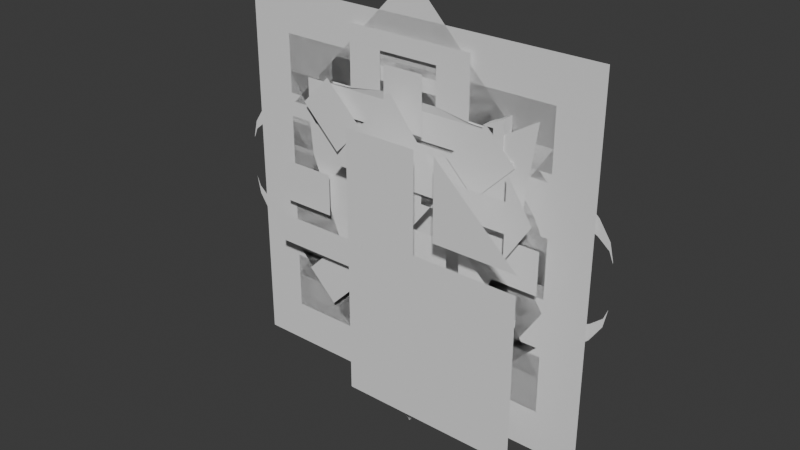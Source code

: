 # Source: icons.blend  (saved by Blender 4.1.24; exported with 4.5.12 LTS)
import bpy
from mathutils import Matrix  # noqa: F401  (used for matrix-valued properties, if any)

bpy.ops.wm.read_factory_settings(use_empty=True)
scene = bpy.context.scene
scene.name = 'Scene'

# ---- collections
col_collection = bpy.data.collections.new('Collection'); scene.collection.children.link(col_collection)

# ---- world
world_world = bpy.data.worlds.new('World'); scene.world = world_world
world_world.use_nodes = True; world_world.node_tree.nodes.clear()
_N = world_world.node_tree.nodes; _L = world_world.node_tree.links
n0 = _N.new('ShaderNodeOutputWorld'); n0.name = 'World Output'; n0.location = (300, 300)
n1 = _N.new('ShaderNodeBackground'); n1.name = 'Background'; n1.location = (10, 300)
n1.inputs[0].default_value = (0.05088, 0.05088, 0.05088, 1.0)
_L.new(n1.outputs[0], n0.inputs[0])
n0.is_active_output = True
world_world.color = (0.05088, 0.05088, 0.05088)
world_world.use_sun_shadow = False
world_world.sun_shadow_jitter_overblur = 0.0

# ---- meshes
me_plane = bpy.data.meshes.new('Plane')
me_plane.from_pydata([(-0.5, -0.5, 0.0), (0.5, -0.5, 0.0), (-0.5, 0.5, 0.0), (0.5, 0.5, 0.0)], [], [(0, 1, 3, 2)])
_uv = me_plane.uv_layers.new(name='UVMap')
_uv.uv.foreach_set('vector', [0.0, 0.0, 1.0, 0.0, 1.0, 1.0, 0.0, 1.0])
me_plane.update()
me_plane_001 = bpy.data.meshes.new('Plane.001')
me_plane_001.from_pydata([(-0.375, -0.5, 0.0), (0.375, 0.0, 0.0), (-0.375, 0.5, 0.0), (0.375, 0.0, 0.0)], [], [(0, 1, 3, 2)])
_uv = me_plane_001.uv_layers.new(name='UVMap')
_uv.uv.foreach_set('vector', [0.0, 0.0, 1.0, 0.0, 1.0, 1.0, 0.0, 1.0])
me_plane_001.update()
me_plane_002 = bpy.data.meshes.new('Plane.002')
me_plane_002.from_pydata([(-0.5, -0.5, 0.0), (0.5, -0.5, 0.0), (-0.5, 0.5, 0.0), (0.5, 0.5, 0.0)], [], [(0, 1, 3, 2)])
_uv = me_plane_002.uv_layers.new(name='UVMap')
_uv.uv.foreach_set('vector', [0.0, 0.0, 1.0, 0.0, 1.0, 1.0, 0.0, 1.0])
me_plane_002.update()
me_plane_003 = bpy.data.meshes.new('Plane.003')
me_plane_003.from_pydata([(-0.5, -0.5, 0.0), (0.5, -0.5, 0.0), (-0.5, 0.5, 0.0), (0.5, 0.5, 0.0), (-0.2594, -0.5, 0.0), (0.2594, -0.5, 0.0), (0.2594, 0.5, 0.0), (-0.2594, 0.5, 0.0)], [], [(5, 1, 3, 6), (0, 4, 7, 2)])
_uv = me_plane_003.uv_layers.new(name='UVMap')
_uv.uv.foreach_set('vector', [0.6667, 0.0, 1.0, 0.0, 1.0, 1.0, 0.6667, 1.0, 0.0, 0.0, 0.3333, 0.0, 0.3333, 1.0, 0.0, 1.0])
me_plane_003.update()
me_plane_005 = bpy.data.meshes.new('Plane.005')
me_plane_005.from_pydata([(-0.375, -0.5, 0.0), (0.375, 0.0, 0.0), (-0.375, 0.5, 0.0), (0.375, 0.0, 0.0), (0.2115, -0.5, 0.0), (0.3739, -0.5, 0.0), (0.2115, 0.5, 0.0), (0.3739, 0.5, 0.0)], [], [(0, 1, 3, 2), (4, 5, 7, 6)])
_uv = me_plane_005.uv_layers.new(name='UVMap')
_uv.uv.foreach_set('vector', [0.0, 0.0, 1.0, 0.0, 1.0, 1.0, 0.0, 1.0, 0.0, 0.0, 1.0, 0.0, 1.0, 1.0, 0.0, 1.0])
me_plane_005.update()
me_plane_006 = bpy.data.meshes.new('Plane.006')
me_plane_006.from_pydata([(0.375, 0.5, 0.0), (-0.375, 0.0, 0.0), (0.375, -0.5, 0.0), (-0.375, 0.0, 0.0), (-0.2115, 0.5, 0.0), (-0.3739, 0.5, 0.0), (-0.2115, -0.5, 0.0), (-0.3739, -0.5, 0.0)], [], [(0, 1, 3, 2), (4, 5, 7, 6)])
_uv = me_plane_006.uv_layers.new(name='UVMap')
_uv.uv.foreach_set('vector', [0.0, 0.0, 1.0, 0.0, 1.0, 1.0, 0.0, 1.0, 0.0, 0.0, 1.0, 0.0, 1.0, 1.0, 0.0, 1.0])
me_plane_006.update()
me_plane_007 = bpy.data.meshes.new('Plane.007')
me_plane_007.from_pydata([(-0.5, 0.2019, 0.0), (-0.5, -0.2019, 0.0), (-0.011, -0.375, 0.0), (-0.011, 0.375, 0.0), (-0.2069, -0.2019, 0.0), (-0.2069, 0.2019, 0.0), (0.1466, -0.375, 0.0), (0.1466, 0.375, 0.0), (0.1466, -0.2019, 0.0), (0.1466, 0.2019, 0.0), (0.04717, 0.375, 0.0), (0.04717, -0.2019, 0.0), (0.04717, 0.2019, 0.0), (0.04717, -0.375, 0.0), (0.2252, 0.1881, 0.0), (0.2605, 0.1853, 0.0), (0.2919, 0.1773, 0.0), (0.3197, 0.1649, 0.0), (0.3437, 0.1487, 0.0), (0.3642, 0.1291, 0.0), (0.381, 0.1068, 0.0), (0.3941, 0.08213, 0.0), (0.4036, 0.05575, 0.0), (0.4093, 0.02818, 0.0), (0.4112, -4.38e-08, 0.0), (0.4093, -0.02818, 0.0), (0.4036, -0.05575, 0.0), (0.3941, -0.08213, 0.0), (0.381, -0.1068, 0.0), (0.3642, -0.1291, 0.0), (0.3437, -0.1487, 0.0), (0.3197, -0.1649, 0.0), (0.2919, -0.1773, 0.0), (0.2605, -0.1853, 0.0), (0.2252, -0.1881, 0.0), (0.2246, 0.1458, 0.0), (0.2519, 0.1437, 0.0), (0.2764, 0.1377, 0.0), (0.298, 0.1281, 0.0), (0.3167, 0.1155, 0.0), (0.3325, 0.1003, 0.0), (0.3455, 0.08284, 0.0), (0.3555, 0.06366, 0.0), (0.3627, 0.04317, 0.0), (0.367, 0.0218, 0.0), (0.3685, -3.388e-08, 0.0), (0.367, -0.0218, 0.0), (0.3627, -0.04317, 0.0), (0.3555, -0.06366, 0.0), (0.3455, -0.08284, 0.0), (0.3325, -0.1003, 0.0), (0.3167, -0.1155, 0.0), (0.298, -0.1281, 0.0), (0.2764, -0.1377, 0.0), (0.2519, -0.1437, 0.0), (0.2246, -0.1458, 0.0), (0.2252, 0.2721, 0.0), (0.2762, 0.2681, 0.0), (0.3217, 0.2565, 0.0), (0.3619, 0.2386, 0.0), (0.3967, 0.2151, 0.0), (0.4263, 0.1868, 0.0), (0.4506, 0.1545, 0.0), (0.4696, 0.1188, 0.0), (0.4833, 0.08066, 0.0), (0.4916, 0.04077, 0.0), (0.4943, -6.337e-08, 0.0), (0.4916, -0.04077, 0.0), (0.4833, -0.08066, 0.0), (0.4696, -0.1188, 0.0), (0.4506, -0.1545, 0.0), (0.4263, -0.1868, 0.0), (0.3967, -0.2151, 0.0), (0.3619, -0.2386, 0.0), (0.3217, -0.2565, 0.0), (0.2762, -0.2681, 0.0), (0.2252, -0.2721, 0.0), (0.2252, 0.2269, 0.0), (0.2678, 0.2236, 0.0), (0.3058, 0.2142, 0.0), (0.3394, 0.1993, 0.0), (0.3685, 0.1797, 0.0), (0.3931, 0.156, 0.0), (0.4132, 0.1289, 0.0), (0.4289, 0.09903, 0.0), (0.4401, 0.06715, 0.0), (0.4468, 0.03392, 0.0), (0.449, -5.271e-08, 0.0), (0.4468, -0.03392, 0.0), (0.4401, -0.06715, 0.0), (0.4289, -0.09903, 0.0), (0.4132, -0.1289, 0.0), (0.3931, -0.156, 0.0), (0.3685, -0.1797, 0.0), (0.3394, -0.1993, 0.0), (0.3058, -0.2142, 0.0), (0.2678, -0.2236, 0.0), (0.2252, -0.2269, 0.0)], [], [(1, 4, 5, 0), (11, 8, 9, 12), (13, 6, 8, 11), (12, 9, 7, 10), (5, 12, 10, 3), (2, 13, 11, 4), (4, 11, 12, 5), (15, 16, 17, 18, 19, 20, 21, 22, 23, 24, 25, 26, 27, 28, 29, 30, 31, 32, 33, 34, 55, 54, 53, 52, 51, 50, 49, 48, 47, 46, 45, 44, 43, 42, 41, 40, 39, 38, 37, 36, 35, 14), (57, 58, 59, 60, 61, 62, 63, 64, 65, 66, 67, 68, 69, 70, 71, 72, 73, 74, 75, 76, 97, 96, 95, 94, 93, 92, 91, 90, 89, 88, 87, 86, 85, 84, 83, 82, 81, 80, 79, 78, 77, 56)])
_uv = me_plane_007.uv_layers.new(name='UVMap')
_uv.uv.foreach_set('vector', [0.0, 0.3333, 0.5, 0.3333, 0.5, 0.6667, 0.0, 0.6667, 0.6797, 0.3333, 0.75, 0.3333, 0.75, 0.6667, 0.6797, 0.6667, 0.6797, 0.0, 0.75, 0.0, 0.75, 0.3333, 0.6797, 0.3333, 0.6797, 0.6667, 0.75, 0.6667, 0.75, 1.0, 0.6797, 1.0, 0.5, 0.6667, 0.6797, 0.6667, 0.6797, 1.0, 0.5, 1.0, 0.5, 0.0, 0.6797, 0.0, 0.6797, 0.3333, 0.5, 0.3333, 0.5, 0.3333, 0.6797, 0.3333, 0.6797, 0.6667, 0.5, 0.6667, 0.0, 0.0, 0.0, 0.0, 0.0, 0.0, 0.0, 0.0, 0.0, 0.0, 0.0, 0.0, 0.0, 0.0, 0.0, 0.0, 0.0, 0.0, 0.0, 0.0, 0.0, 0.0, 0.0, 0.0, 0.0, 0.0, 0.0, 0.0, 0.0, 0.0, 0.0, 0.0, 0.0, 0.0, 0.0, 0.0, 0.0, 0.0, 0.0, 0.0, 0.0, 0.0, 0.0, 0.0, 0.0, 0.0, 0.0, 0.0, 0.0, 0.0, 0.0, 0.0, 0.0, 0.0, 0.0, 0.0, 0.0, 0.0, 0.0, 0.0, 0.0, 0.0, 0.0, 0.0, 0.0, 0.0, 0.0, 0.0, 0.0, 0.0, 0.0, 0.0, 0.0, 0.0, 0.0, 0.0, 0.0, 0.0, 0.0, 0.0, 0.0, 0.0, 0.0, 0.0, 0.0, 0.0, 0.0, 0.0, 0.0, 0.0, 0.0, 0.0, 0.0, 0.0, 0.0, 0.0, 0.0, 0.0, 0.0, 0.0, 0.0, 0.0, 0.0, 0.0, 0.0, 0.0, 0.0, 0.0, 0.0, 0.0, 0.0, 0.0, 0.0, 0.0, 0.0, 0.0, 0.0, 0.0, 0.0, 0.0, 0.0, 0.0, 0.0, 0.0, 0.0, 0.0, 0.0, 0.0, 0.0, 0.0, 0.0, 0.0, 0.0, 0.0, 0.0, 0.0, 0.0, 0.0, 0.0, 0.0, 0.0, 0.0, 0.0, 0.0, 0.0, 0.0, 0.0, 0.0, 0.0, 0.0, 0.0, 0.0, 0.0, 0.0, 0.0, 0.0, 0.0, 0.0, 0.0, 0.0, 0.0, 0.0, 0.0, 0.0, 0.0, 0.0, 0.0, 0.0])
me_plane_007.update()
me_plane_009 = bpy.data.meshes.new('Plane.009')
me_plane_009.from_pydata([(-0.5, 0.1186, 0.0), (-0.1107, 0.1186, 0.0), (-0.5, 0.2193, 0.0), (-0.1107, 0.2193, 0.0), (-0.1646, 0.1499, 0.0), (0.1107, -0.2017, 0.0), (-0.1088, 0.2211, 0.0), (0.1665, -0.1305, 0.0), (0.1082, -0.1999, 0.0), (0.4975, -0.1496, 0.0), (0.1082, -0.09919, 0.0), (0.4975, -0.1496, 0.0), (0.4075, -0.1999, 0.0), (0.4075, -0.09919, 0.0), (0.4077, -0.01152, 0.0), (0.4077, -0.2876, 0.0), (-0.5, -0.1002, 0.08256), (-0.1107, -0.1002, 0.08256), (-0.5, -0.2009, 0.08256), (-0.1107, -0.2009, 0.08256), (-0.1646, -0.1315, 0.08256), (0.1107, 0.2201, 0.08256), (-0.1088, -0.2027, 0.08256), (0.1665, 0.1489, 0.08256), (0.1082, 0.2183, 0.08256), (0.4975, 0.1679, 0.08256), (0.1082, 0.1176, 0.08256), (0.4975, 0.1679, 0.08256), (0.4075, 0.2183, 0.08256), (0.4075, 0.1176, 0.08256), (0.4077, 0.02991, 0.08256), (0.4077, 0.306, 0.08256)], [], [(0, 1, 3, 2), (4, 5, 7, 6), (15, 9, 11, 14), (8, 12, 13, 10), (12, 15, 14, 13), (16, 17, 19, 18), (20, 21, 23, 22), (31, 25, 27, 30), (24, 28, 29, 26), (28, 31, 30, 29)])
_uv = me_plane_009.uv_layers.new(name='UVMap')
_uv.uv.foreach_set('vector', [0.0, 0.0, 1.0, 0.0, 1.0, 1.0, 0.0, 1.0, 0.0, 0.0, 1.0, 0.0, 1.0, 1.0, 0.0, 1.0, 0.7833, 0.0, 1.0, 0.0, 1.0, 1.0, 0.7833, 1.0, 0.0, 0.0, 0.7689, 0.0, 0.7689, 1.0, 0.0, 1.0, 0.7689, 0.0, 0.7833, 0.0, 0.7833, 1.0, 0.7689, 1.0, 0.0, 0.0, 1.0, 0.0, 1.0, 1.0, 0.0, 1.0, 0.0, 0.0, 1.0, 0.0, 1.0, 1.0, 0.0, 1.0, 0.7833, 0.0, 1.0, 0.0, 1.0, 1.0, 0.7833, 1.0, 0.0, 0.0, 0.7689, 0.0, 0.7689, 1.0, 0.0, 1.0, 0.7689, 0.0, 0.7833, 0.0, 0.7833, 1.0, 0.7689, 1.0])
me_plane_009.update()
me_plane_004 = bpy.data.meshes.new('Plane.004')
me_plane_004.from_pydata([(0.0, 0.5, 0.0), (0.0, 0.5, 0.0), (-0.2761, -0.5, 0.0), (0.2761, -0.5, 0.0), (0.0, 0.5, 0.0), (0.0, 0.5, 0.0), (-0.5, 0.0, 0.0), (0.5, 0.0, 0.0), (-0.2761, 0.0, 0.0), (0.2761, 0.0, 0.0), (-0.1213, -0.5, 0.0), (0.1213, -0.5, 0.0), (0.0, 0.5, 0.0), (0.0, 0.5, 0.0), (0.1213, 0.0, 0.0), (-0.1213, 0.0, 0.0), (-0.2761, -0.1658, 0.0), (0.2761, -0.1658, 0.0), (-0.1213, -0.1658, 0.0), (0.1213, -0.1658, 0.0)], [], [(9, 7, 1, 4), (6, 8, 5, 0), (14, 9, 4, 12), (19, 17, 9, 14), (16, 18, 15, 8), (18, 19, 14, 15), (8, 15, 13, 5), (15, 14, 12, 13), (2, 10, 18, 16), (11, 3, 17, 19)])
_uv = me_plane_004.uv_layers.new(name='UVMap')
_uv.uv.foreach_set('vector', [0.6667, 0.5, 1.0, 0.5, 1.0, 1.0, 0.6667, 1.0, 0.0, 0.5, 0.3333, 0.5, 0.3333, 1.0, 0.0, 1.0, 0.5556, 0.5, 0.6667, 0.5, 0.6667, 1.0, 0.4966, 1.0, 0.5556, 0.3342, 0.6667, 0.3342, 0.6667, 0.5, 0.5556, 0.5, 0.3333, 0.3342, 0.4444, 0.3342, 0.4444, 0.5, 0.3333, 0.5, 0.4444, 0.3342, 0.5556, 0.3342, 0.5556, 0.5, 0.4444, 0.5, 0.3333, 0.5, 0.4444, 0.5, 0.3923, 1.0, 0.3333, 1.0, 0.4444, 0.5, 0.5556, 0.5, 0.4966, 1.0, 0.3923, 1.0, 0.3333, 0.0, 0.4444, 0.0, 0.4444, 0.3342, 0.3333, 0.3342, 0.5556, 0.0, 0.6667, 0.0, 0.6667, 0.3342, 0.5556, 0.3342])
me_plane_004.update()
me_plane_008 = bpy.data.meshes.new('Plane.008')
me_plane_008.from_pydata([(-0.5, -0.5, 0.0), (0.5, -0.5, 0.0), (-0.5, 0.5, 0.0), (0.5, 0.5, 0.0), (-0.5, 0.3, 0.0), (-0.5, 0.1, 0.0), (-0.5, -0.1, 0.0), (-0.5, -0.3, 0.0), (0.5, -0.3, 0.0), (0.5, -0.1, 0.0), (0.5, 0.1, 0.0), (0.5, 0.3, 0.0)], [], [(4, 11, 3, 2), (0, 1, 8, 7), (6, 9, 10, 5)])
_uv = me_plane_008.uv_layers.new(name='UVMap')
_uv.uv.foreach_set('vector', [0.0, 0.8, 1.0, 0.8, 1.0, 1.0, 0.0, 1.0, 0.0, 0.0, 1.0, 0.0, 1.0, 0.2, 0.0, 0.2, 0.0, 0.4, 1.0, 0.4, 1.0, 0.6, 0.0, 0.6])
me_plane_008.update()
me_plane_010 = bpy.data.meshes.new('Plane.010')
me_plane_010.from_pydata([(-0.2519, -0.2333, -1.166e-08), (0.2519, -0.2333, -1.166e-08), (-0.2519, 0.5, 0.0), (0.2519, 0.5, 0.0), (-0.2405, 0.4061, -1.046e-08), (-0.2405, -0.1393, -1.195e-09), (0.2405, -0.1393, -1.195e-09), (0.2405, 0.4061, -1.046e-08), (-0.1696, 0.3931, -1.475e-08), (-0.1696, -0.1264, 3.095e-09), (0.1696, -0.1264, 3.095e-09), (0.1696, 0.3931, -1.475e-08), (-0.05668, -0.2406, -1.134e-08), (0.05668, -0.2406, -1.134e-08), (-0.0295, -0.4897, -4.504e-10), (0.0295, -0.4897, -4.504e-10), (0.0, -0.4977, -1.025e-10), (0.0, -0.4977, -1.025e-10)], [], [(4, 7, 3, 2), (0, 1, 6, 5), (8, 11, 7, 4), (5, 6, 10, 9), (9, 10, 11, 8), (1, 0, 12, 13), (13, 12, 14, 15), (15, 14, 16, 17)])
_uv = me_plane_010.uv_layers.new(name='UVMap')
_uv.uv.foreach_set('vector', [0.0, 0.6667, 1.0, 0.6667, 1.0, 1.0, 0.0, 1.0, 0.0, 0.0, 1.0, 0.0, 1.0, 0.3333, 0.0, 0.3333, 0.0, 0.5556, 1.0, 0.5556, 1.0, 0.6667, 0.0, 0.6667, 0.0, 0.3333, 1.0, 0.3333, 1.0, 0.4444, 0.0, 0.4444, 0.0, 0.4444, 1.0, 0.4444, 1.0, 0.5556, 0.0, 0.5556, 1.0, 0.0, 0.0, 0.0, 0.0, 0.0, 1.0, 0.0, 1.0, 0.0, 0.0, 0.0, 0.0, 0.0, 1.0, 0.0, 1.0, 0.0, 0.0, 0.0, 0.0, 0.0, 1.0, 0.0])
me_plane_010.update()
me_plane_011 = bpy.data.meshes.new('Plane.011')
me_plane_011.from_pydata([(-0.3928, -0.3143, -8.116e-09), (-0.3143, -0.3928, -4.686e-09), (0.3143, 0.3928, 4.686e-09), (0.3928, 0.3143, 8.116e-09), (-0.3143, 0.3928, -3.903e-08), (-0.3928, 0.3143, -3.559e-08), (0.3928, -0.3143, 3.559e-08), (0.3143, -0.3928, 3.903e-08)], [], [(0, 1, 3, 2), (4, 5, 7, 6)])
_uv = me_plane_011.uv_layers.new(name='UVMap')
_uv.uv.foreach_set('vector', [0.0, 0.0, 1.0, 0.0, 1.0, 1.0, 0.0, 1.0, 0.0, 0.0, 1.0, 0.0, 1.0, 1.0, 0.0, 1.0])
me_plane_011.update()
me_plane_012 = bpy.data.meshes.new('Plane.012')
me_plane_012.from_pydata([(-0.4138, -0.06965, -1.881e-08), (0.4138, -0.06965, -1.881e-08), (-0.4138, 0.06965, 1.881e-08), (0.4138, 0.06965, 1.881e-08)], [], [(0, 1, 3, 2)])
_uv = me_plane_012.uv_layers.new(name='UVMap')
_uv.uv.foreach_set('vector', [0.0, 0.0, 1.0, 0.0, 1.0, 1.0, 0.0, 1.0])
me_plane_012.update()
me_cube_002 = bpy.data.meshes.new('Cube.002')
me_cube_002.from_pydata([(-1.0, -1.0, -0.6561), (-1.0, -1.0, -0.3754), (-1.0, 1.0, -0.6561), (-1.0, 1.0, -0.3754), (1.0, -1.0, -0.6561), (1.0, -1.0, -0.3754), (1.0, 1.0, -0.6561), (1.0, 1.0, -0.3754), (0.3333, 1.0, -0.6561), (-0.3333, 1.0, -0.6561), (-0.3333, 1.0, -0.3754), (0.3333, 1.0, -0.3754), (-0.3333, -1.0, -0.6561), (0.3333, -1.0, -0.6561), (0.3333, -1.0, -0.3754), (-0.3333, -1.0, -0.3754), (-0.3333, 1.0, 1.598), (0.3333, 1.0, 1.942), (0.3333, -1.0, 1.942), (-0.3333, -1.0, 1.598), (-0.3333, -1.0, 1.255), (-0.3333, 1.0, 1.255), (0.3333, -1.0, 1.255), (0.3333, 1.0, 1.255), (-1.049, 1.0, 1.248), (-1.049, -1.0, 1.248), (-1.049, -1.0, 1.248), (-1.049, 1.0, 1.248)], [], [(0, 1, 3, 2), (8, 11, 7, 6), (6, 7, 5, 4), (12, 15, 1, 0), (8, 6, 4, 13), (10, 3, 1, 15), (7, 11, 14, 5), (20, 19, 25, 26), (2, 9, 12, 0), (9, 8, 13, 12), (4, 5, 14, 13), (13, 14, 15, 12), (2, 3, 10, 9), (9, 10, 11, 8), (17, 16, 19, 18), (20, 22, 18, 19), (23, 21, 16, 17), (22, 23, 17, 18), (14, 11, 23, 22), (11, 10, 21, 23), (15, 14, 22, 20), (10, 15, 20, 21), (27, 26, 25, 24), (21, 20, 26, 27), (16, 21, 27, 24), (19, 16, 24, 25)])
_uv = me_cube_002.uv_layers.new(name='UVMap')
_uv.uv.foreach_set('vector', [0.375, 0.0, 0.625, 0.0, 0.625, 0.25, 0.375, 0.25, 0.375, 0.4167, 0.625, 0.4167, 0.625, 0.5, 0.375, 0.5, 0.375, 0.5, 0.625, 0.5, 0.625, 0.75, 0.375, 0.75, 0.375, 0.9167, 0.625, 0.9167, 0.625, 1.0, 0.375, 1.0, 0.2917, 0.5, 0.375, 0.5, 0.375, 0.75, 0.2917, 0.75, 0.7917, 0.5, 0.875, 0.5, 0.875, 0.75, 0.7917, 0.75, 0.625, 0.5, 0.7083, 0.5, 0.7083, 0.75, 0.625, 0.75, 0.625, 0.9167, 0.625, 0.9167, 0.625, 0.9167, 0.625, 0.9167, 0.125, 0.5, 0.2083, 0.5, 0.2083, 0.75, 0.125, 0.75, 0.2083, 0.5, 0.2917, 0.5, 0.2917, 0.75, 0.2083, 0.75, 0.375, 0.75, 0.625, 0.75, 0.625, 0.8333, 0.375, 0.8333, 0.375, 0.8333, 0.625, 0.8333, 0.625, 0.9167, 0.375, 0.9167, 0.375, 0.25, 0.625, 0.25, 0.625, 0.3333, 0.375, 0.3333, 0.375, 0.3333, 0.625, 0.3333, 0.625, 0.4167, 0.375, 0.4167, 0.7083, 0.5, 0.7917, 0.5, 0.7917, 0.75, 0.7083, 0.75, 0.625, 0.9167, 0.625, 0.8333, 0.625, 0.8333, 0.625, 0.9167, 0.625, 0.4167, 0.625, 0.3333, 0.625, 0.3333, 0.625, 0.4167, 0.7083, 0.75, 0.7083, 0.5, 0.7083, 0.5, 0.7083, 0.75, 0.7083, 0.75, 0.7083, 0.5, 0.7083, 0.5, 0.7083, 0.75, 0.625, 0.4167, 0.625, 0.3333, 0.625, 0.3333, 0.625, 0.4167, 0.625, 0.9167, 0.625, 0.8333, 0.625, 0.8333, 0.625, 0.9167, 0.7917, 0.5, 0.7917, 0.75, 0.7917, 0.75, 0.7917, 0.5, 0.7917, 0.5, 0.7917, 0.75, 0.7917, 0.75, 0.7917, 0.5, 0.7917, 0.5, 0.7917, 0.75, 0.7917, 0.75, 0.7917, 0.5, 0.625, 0.3333, 0.625, 0.3333, 0.625, 0.3333, 0.625, 0.3333, 0.7917, 0.75, 0.7917, 0.5, 0.7917, 0.5, 0.7917, 0.75])
me_cube_002.update()
me_b_ziercurve_006 = bpy.data.meshes.new('BézierCurve.006')
me_b_ziercurve_006.from_pydata([(0.2433, 0.0, -0.313), (-0.5, 0.0, -0.313), (0.2433, 0.0, -0.187), (-0.5, 0.0, -0.187), (0.2508, 1.81e-08, 0.4533), (0.2076, 1.81e-08, 0.449), (0.1661, 1.81e-08, 0.4364), (0.1279, 1.81e-08, 0.416), (0.09434, 1.81e-08, 0.3885), (0.06682, 1.81e-08, 0.3549), (0.04637, 1.81e-08, 0.3167), (0.03378, 1.81e-08, 0.2752), (0.02953, 2.14e-08, 0.232), (0.03378, 2.47e-08, 0.1888), (0.04637, 2.47e-08, 0.1473), (0.06682, 3.129e-08, 0.1091), (0.09434, 3.129e-08, 0.07555), (0.1279, 3.129e-08, 0.04804), (0.1661, 3.129e-08, 0.02759), (0.2076, 3.129e-08, 0.015), (0.2508, 1.81e-08, 0.01075), (0.294, 3.129e-08, 0.015), (0.3355, 3.129e-08, 0.02759), (0.3737, 3.129e-08, 0.04804), (0.4072, 3.129e-08, 0.07555), (0.4348, 3.129e-08, 0.1091), (0.4552, 2.47e-08, 0.1473), (0.4678, 2.47e-08, 0.1888), (0.472, 2.14e-08, 0.232), (0.4678, 1.81e-08, 0.2752), (0.4552, 1.81e-08, 0.3167), (0.4348, 1.81e-08, 0.3549), (0.4072, 1.81e-08, 0.3885), (0.3737, 1.81e-08, 0.416), (0.3355, 1.81e-08, 0.4364), (0.294, 1.81e-08, 0.449), (0.2949, 1.81e-08, 0.3921), (0.2298, 2.141e-08, 0.3249), (0.2037, 2.103e-08, 0.3457), (0.2949, 2.656e-08, 0.1658), (0.2298, 2.011e-08, 0.3585), (0.36, 2.551e-08, 0.1658), (0.36, 2.658e-08, 0.1384), (0.1647, 2.629e-08, 0.1384), (0.1647, 2.554e-08, 0.1658), (0.1599, 2.112e-08, 0.3243), (0.2298, 2.628e-08, 0.1658), (0.2433, 0.0, -0.4637), (0.2433, 0.0, -0.03632), (0.4969, 0.0, -0.25), (0.4969, 0.0, -0.25)], [], [(3, 2, 0, 1), (6, 5, 4, 35, 34, 36, 40, 38), (46, 44, 43, 42, 41, 39, 36, 34, 33, 32, 31, 30, 29, 28, 27, 26, 25, 24, 23, 22, 21, 20, 19, 18, 17, 16, 15, 14, 13, 12, 11, 10, 9, 8, 7, 6, 38, 45, 37), (0, 2, 48, 47), (47, 48, 50, 49)])
_uv = me_b_ziercurve_006.uv_layers.new(name='UVMap')
_uv.uv.foreach_set('vector', [0.0, 0.0, 1.0, 0.0, 1.0, 1.0, 0.0, 1.0, 0.0, 0.0, 0.0, 0.0, 0.0, 0.0, 0.0, 0.0, 0.0, 0.0, 0.0, 0.0, 0.0, 0.0, 0.0, 0.0, 0.0, 0.0, 0.0, 0.0, 0.0, 0.0, 0.0, 0.0, 0.0, 0.0, 0.0, 0.0, 0.0, 0.0, 0.0, 0.0, 0.0, 0.0, 0.0, 0.0, 0.0, 0.0, 0.0, 0.0, 0.0, 0.0, 0.0, 0.0, 0.0, 0.0, 0.0, 0.0, 0.0, 0.0, 0.0, 0.0, 0.0, 0.0, 0.0, 0.0, 0.0, 0.0, 0.0, 0.0, 0.0, 0.0, 0.0, 0.0, 0.0, 0.0, 0.0, 0.0, 0.0, 0.0, 0.0, 0.0, 0.0, 0.0, 0.0, 0.0, 0.0, 0.0, 0.0, 0.0, 0.0, 0.0, 0.0, 0.0, 0.0, 0.0, 0.0, 0.0, 0.0, 0.0, 0.0, 0.0, 0.0, 0.0, 1.0, 1.0, 1.0, 0.0, 1.0, 0.0, 1.0, 1.0, 1.0, 1.0, 1.0, 0.0, 1.0, 0.0, 1.0, 1.0])
me_b_ziercurve_006.auto_texspace = False
me_b_ziercurve_006.update()
me_plane_014 = bpy.data.meshes.new('Plane.014')
me_plane_014.from_pydata([(-0.1634, -0.2304, -7.494e-09), (0.1634, -0.2304, -7.494e-09), (-0.1634, 0.2304, 6.694e-09), (0.1634, 0.2304, 6.694e-09), (-0.4112, -0.2304, -7.494e-09), (0.4112, -0.2304, -7.494e-09), (-0.4112, 0.2304, 6.694e-09), (0.4112, 0.2304, 6.694e-09), (0.0, -0.6538, -6.258e-10), (0.0, -0.6538, -6.258e-10), (0.0, 0.6538, -1.741e-10), (0.0, 0.6538, -1.741e-10)], [], [(0, 1, 3, 2), (2, 3, 7, 6), (1, 0, 4, 5), (6, 7, 11, 10), (5, 4, 8, 9)])
_uv = me_plane_014.uv_layers.new(name='UVMap')
_uv.uv.foreach_set('vector', [0.0, 0.0, 1.0, 0.0, 1.0, 1.0, 0.0, 1.0, 0.0, 1.0, 1.0, 1.0, 1.0, 1.0, 0.0, 1.0, 1.0, 0.0, 0.0, 0.0, 0.0, 0.0, 1.0, 0.0, 0.0, 1.0, 1.0, 1.0, 1.0, 1.0, 0.0, 1.0, 1.0, 0.0, 0.0, 0.0, 0.0, 0.0, 1.0, 0.0])
me_plane_014.update()
me_mesh = bpy.data.meshes.new('Mesh')
me_mesh.from_pydata([(-0.5, 0.0, 0.0), (-0.4948, 0.0, 0.05864), (-0.4799, 0.0, 0.1125), (-0.4562, 0.0, 0.1615), (-0.4246, 0.0, 0.2057), (-0.3861, 0.0, 0.2448), (-0.3415, 0.0, 0.279), (-0.2919, 0.0, 0.3081), (-0.2381, 0.0, 0.332), (-0.1811, 0.0, 0.3507), (0.1811, 0.0, 0.3507), (0.2381, 0.0, 0.332), (0.2919, 0.0, 0.3081), (0.3415, 0.0, 0.279), (0.3861, 0.0, 0.2448), (0.4246, 0.0, 0.2057), (0.4562, 0.0, 0.1615), (0.4799, 0.0, 0.1125), (0.4948, 0.0, 0.05864), (0.5, 0.0, 0.0), (0.4948, 0.0, -0.05864), (0.4799, 0.0, -0.1125), (0.4562, 0.0, -0.1615), (0.4246, 0.0, -0.2057), (0.3861, 0.0, -0.2448), (0.3415, 0.0, -0.279), (0.2919, 0.0, -0.3081), (0.2381, 0.0, -0.332), (0.1811, 0.0, -0.3507), (0.1218, 0.0, -0.3642), (0.0611, 0.0, -0.3723), (4.967e-09, 0.0, -0.375), (-0.0611, 0.0, -0.3723), (-0.1218, 0.0, -0.3642), (-0.1811, 0.0, -0.3507), (-0.2381, 0.0, -0.332), (-0.2919, 0.0, -0.3081), (-0.3415, 0.0, -0.279), (-0.3861, 0.0, -0.2448), (-0.4246, 0.0, -0.2057), (-0.4562, 0.0, -0.1615), (-0.4799, 0.0, -0.1125), (-0.4948, 0.0, -0.05864), (-0.3359, 0.0, -0.03981), (-0.3241, 0.0, -0.07598), (-0.3054, 0.0, -0.1081), (-0.2509, 0.0, -0.1592), (-0.2806, 0.0, -0.1359), (-0.2176, 0.0, -0.1778), (-0.1818, 0.0, -0.1919), (-0.1077, 0.0, -0.2085), (-0.1448, 0.0, -0.202), (-0.07103, 0.0, -0.2124), (0.2176, 0.0, -0.1778), (0.2509, 0.0, -0.1592), (0.3054, 0.0, 0.1081), (0.2806, 0.0, -0.1359), (0.2806, 0.0, 0.1359), (0.3241, 0.0, 0.07598), (0.34, 0.0, 0.0), (0.3359, 0.0, -0.03981), (0.3359, 0.0, 0.03981), (0.3054, 0.0, -0.1081), (0.3241, 0.0, -0.07598), (-0.2806, 0.0, 0.1359), (-0.1818, 0.0, 0.1919), (-0.2176, 0.0, 0.1778), (-0.2509, 0.0, 0.1592), (-0.1448, 0.0, 0.202), (-0.34, 0.0, 0.0), (-0.3359, 0.0, 0.03981), (-0.3241, 0.0, 0.07598), (-0.3054, 0.0, 0.1081), (2.848e-09, 0.0, -0.215), (-0.03518, 0.0, -0.2144), (0.03518, 0.0, -0.2144), (0.07103, 0.0, -0.2124), (0.1448, 0.0, -0.202), (0.1448, 0.0, 0.202), (0.1077, 0.0, -0.2085), (0.1818, 0.0, -0.1919), (0.2509, 0.0, 0.1592), (0.2176, 0.0, 0.1778), (0.1818, 0.0, 0.1919), (-0.1442, 0.0, 0.3591), (0.1442, 0.0, 0.3591), (0.1442, 0.0, 0.2021), (-0.1442, 0.0, 0.2021), (0.1442, 0.0, 0.4333), (0.1442, 0.0, 0.1279), (-0.1125, 0.0, 0.2806), (-0.1125, 0.0, 0.2806)], [], [(17, 16, 15, 14, 13, 12, 82, 81, 57, 55, 58, 61, 59, 60, 63, 62, 56, 54, 53, 80, 77, 79, 76, 75, 73, 74, 52, 50, 51, 49, 48, 36, 35, 34, 33, 32, 31, 30, 29, 28, 27, 26, 25, 24, 23, 22, 21, 20, 19, 18), (84, 9, 8, 7, 6, 5, 4, 3, 2, 1, 0, 42, 41, 40, 39, 38, 37, 36, 48, 46, 47, 45, 44, 43, 69, 70, 71, 72, 64, 67, 66, 65, 68, 87), (86, 78, 83, 82, 12, 11, 10, 85), (86, 85, 88, 89), (89, 88, 90, 91)])
_uv = me_mesh.uv_layers.new(name='UVMap')
_uv.uv.foreach_set('vector', [0.0, 0.0, 0.0, 0.0, 0.0, 0.0, 0.0, 0.0, 0.0, 0.0, 0.0, 0.0, 0.0, 0.0, 0.0, 0.0, 0.0, 0.0, 0.0, 0.0, 0.0, 0.0, 0.0, 0.0, 0.0, 0.0, 0.0, 0.0, 0.0, 0.0, 0.0, 0.0, 0.0, 0.0, 0.0, 0.0, 0.0, 0.0, 0.0, 0.0, 0.0, 0.0, 0.0, 0.0, 0.0, 0.0, 0.0, 0.0, 0.0, 0.0, 0.0, 0.0, 0.0, 0.0, 0.0, 0.0, 0.0, 0.0, 0.0, 0.0, 0.0, 0.0, 0.0, 0.0, 0.0, 0.0, 0.0, 0.0, 0.0, 0.0, 0.0, 0.0, 0.0, 0.0, 0.0, 0.0, 0.0, 0.0, 0.0, 0.0, 0.0, 0.0, 0.0, 0.0, 0.0, 0.0, 0.0, 0.0, 0.0, 0.0, 0.0, 0.0, 0.0, 0.0, 0.0, 0.0, 0.0, 0.0, 0.0, 0.0, 0.0, 0.0, 0.0, 0.0, 0.0, 0.0, 0.0, 0.0, 0.0, 0.0, 0.0, 0.0, 0.0, 0.0, 0.0, 0.0, 0.0, 0.0, 0.0, 0.0, 0.0, 0.0, 0.0, 0.0, 0.0, 0.0, 0.0, 0.0, 0.0, 0.0, 0.0, 0.0, 0.0, 0.0, 0.0, 0.0, 0.0, 0.0, 0.0, 0.0, 0.0, 0.0, 0.0, 0.0, 0.0, 0.0, 0.0, 0.0, 0.0, 0.0, 0.0, 0.0, 0.0, 0.0, 0.0, 0.0, 0.0, 0.0, 0.0, 0.0, 0.0, 0.0, 0.0, 0.0, 0.0, 0.0, 0.0, 0.0, 0.0, 0.0, 0.0, 0.0, 0.0, 0.0, 0.0, 0.0, 0.0, 0.0, 0.0, 0.0, 0.0, 0.0, 0.0, 0.0, 0.0, 0.0, 0.0, 0.0, 0.0, 0.0, 0.0, 0.0, 0.0, 0.0, 0.0, 0.0, 0.0, 0.0, 0.0, 0.0])
me_mesh.update()
me_mesh_004 = bpy.data.meshes.new('Mesh.004')
me_mesh_004.from_pydata([(-0.4811, 0.0, -0.2247), (-0.4774, 0.0, -0.1827), (-0.4667, 0.0, -0.1442), (-0.4498, 0.0, -0.1091), (-0.4271, 0.0, -0.07745), (-0.3995, 0.0, -0.04939), (-0.3676, 0.0, -0.02493), (-0.3321, 0.0, -0.004107), (-0.2935, 0.0, 0.01303), (-0.2527, 0.0, 0.02643), (0.006635, 0.0, 0.02643), (0.04747, 0.0, 0.01303), (0.08599, 0.0, -0.004107), (0.1215, 0.0, -0.02493), (0.1534, 0.0, -0.04939), (0.181, 0.0, -0.07745), (0.2037, 0.0, -0.1091), (0.2207, 0.0, -0.1442), (0.2313, 0.0, -0.1827), (0.235, 0.0, -0.2247), (0.2313, 0.0, -0.2667), (0.2207, 0.0, -0.3053), (0.2037, 0.0, -0.3404), (0.181, 0.0, -0.372), (0.1534, 0.0, -0.4001), (0.1215, 0.0, -0.4246), (0.08599, 0.0, -0.4454), (0.04747, 0.0, -0.4625), (0.006635, 0.0, -0.4759), (-0.03584, 0.0, -0.4856), (-0.07928, 0.0, -0.4914), (-0.123, 0.0, -0.4933), (-0.1668, 0.0, -0.4914), (-0.2102, 0.0, -0.4856), (-0.2527, 0.0, -0.4759), (-0.2935, 0.0, -0.4625), (-0.3321, 0.0, -0.4454), (-0.3676, 0.0, -0.4246), (-0.3995, 0.0, -0.4001), (-0.4271, 0.0, -0.372), (-0.4498, 0.0, -0.3404), (-0.4667, 0.0, -0.3053), (-0.4774, 0.0, -0.2667), (-0.3636, 0.0, -0.2533), (-0.3552, 0.0, -0.2792), (-0.3417, 0.0, -0.3022), (-0.3028, 0.0, -0.3387), (-0.324, 0.0, -0.3221), (-0.2789, 0.0, -0.3521), (-0.2533, 0.0, -0.3622), (-0.2001, 0.0, -0.3741), (-0.2268, 0.0, -0.3694), (-0.1739, 0.0, -0.3769), (0.0328, 0.0, -0.3521), (0.05668, 0.0, -0.3387), (0.09566, 0.0, -0.1473), (0.07792, 0.0, -0.3221), (0.07792, 0.0, -0.1274), (0.1091, 0.0, -0.1703), (0.1205, 0.0, -0.2247), (0.1175, 0.0, -0.2533), (0.1175, 0.0, -0.1962), (0.09566, 0.0, -0.3022), (0.1091, 0.0, -0.2792), (-0.324, 0.0, -0.1274), (-0.2533, 0.0, -0.08729), (-0.2789, 0.0, -0.09743), (-0.3028, 0.0, -0.1108), (-0.2268, 0.0, -0.08009), (-0.3665, 0.0, -0.2247), (-0.3636, 0.0, -0.1962), (-0.3552, 0.0, -0.1703), (-0.3417, 0.0, -0.1473), (-0.123, 0.0, -0.3787), (-0.1482, 0.0, -0.3783), (-0.09784, 0.0, -0.3783), (-0.07217, 0.0, -0.3769), (-0.01931, 0.0, -0.3694), (-0.01931, 0.0, -0.08009), (-0.04593, 0.0, -0.3741), (0.00718, 0.0, -0.3622), (0.05668, 0.0, -0.1108), (0.0328, 0.0, -0.09743), (0.00718, 0.0, -0.08729), (-0.2263, 0.0, 0.03242), (-0.01975, 0.0, 0.03242), (-0.01975, 0.0, -0.08001), (-0.2263, 0.0, -0.08001), (-0.01975, 0.0, 0.08557), (-0.01975, 0.0, -0.1332), (-0.2036, 0.0, -0.0238), (-0.2036, 0.0, -0.0238), (0.2509, 1.779e-08, 0.4664), (0.2051, 1.779e-08, 0.4619), (0.1611, 1.779e-08, 0.4486), (0.1205, 1.779e-08, 0.4269), (0.08499, 1.779e-08, 0.3977), (0.05582, 1.779e-08, 0.3622), (0.03414, 1.779e-08, 0.3216), (0.02079, 1.779e-08, 0.2776), (0.01628, 2.128e-08, 0.2318), (0.02079, 2.478e-08, 0.186), (0.03414, 2.478e-08, 0.142), (0.05582, 3.177e-08, 0.1015), (0.08499, 3.177e-08, 0.06593), (0.1205, 3.177e-08, 0.03676), (0.1611, 3.177e-08, 0.01508), (0.2051, 3.177e-08, 0.001727), (0.2509, 1.779e-08, -0.00278), (0.2966, 3.177e-08, 0.001727), (0.3407, 3.177e-08, 0.01508), (0.3812, 3.177e-08, 0.03676), (0.4168, 3.177e-08, 0.06593), (0.4459, 3.177e-08, 0.1015), (0.4676, 2.478e-08, 0.142), (0.481, 2.478e-08, 0.186), (0.4855, 2.128e-08, 0.2318), (0.481, 1.779e-08, 0.2776), (0.4676, 1.779e-08, 0.3216), (0.4459, 1.779e-08, 0.3622), (0.4168, 1.779e-08, 0.3977), (0.3812, 1.779e-08, 0.4269), (0.3407, 1.779e-08, 0.4486), (0.2966, 1.779e-08, 0.4619), (0.2977, 1.779e-08, 0.4015), (0.2287, 2.13e-08, 0.3304), (0.2009, 2.089e-08, 0.3524), (0.2977, 2.676e-08, 0.1616), (0.2287, 1.992e-08, 0.3659), (0.3667, 2.565e-08, 0.1616), (0.3667, 2.678e-08, 0.1325), (0.1596, 2.647e-08, 0.1325), (0.1596, 2.567e-08, 0.1616), (0.1545, 2.098e-08, 0.3297), (0.2287, 2.646e-08, 0.1616)], [], [(17, 16, 15, 14, 13, 12, 82, 81, 57, 55, 58, 61, 59, 60, 63, 62, 56, 54, 53, 80, 77, 79, 76, 75, 73, 74, 52, 50, 51, 49, 48, 36, 35, 34, 33, 32, 31, 30, 29, 28, 27, 26, 25, 24, 23, 22, 21, 20, 19, 18), (84, 9, 8, 7, 6, 5, 4, 3, 2, 1, 0, 42, 41, 40, 39, 38, 37, 36, 48, 46, 47, 45, 44, 43, 69, 70, 71, 72, 64, 67, 66, 65, 68, 87), (86, 78, 83, 82, 12, 11, 10, 85), (86, 85, 88, 89), (89, 88, 90, 91), (94, 93, 92, 123, 122, 124, 128, 126), (134, 132, 131, 130, 129, 127, 124, 122, 121, 120, 119, 118, 117, 116, 115, 114, 113, 112, 111, 110, 109, 108, 107, 106, 105, 104, 103, 102, 101, 100, 99, 98, 97, 96, 95, 94, 126, 133, 125)])
_uv = me_mesh_004.uv_layers.new(name='UVMap')
_uv.uv.foreach_set('vector', [0.0, 0.0, 0.0, 0.0, 0.0, 0.0, 0.0, 0.0, 0.0, 0.0, 0.0, 0.0, 0.0, 0.0, 0.0, 0.0, 0.0, 0.0, 0.0, 0.0, 0.0, 0.0, 0.0, 0.0, 0.0, 0.0, 0.0, 0.0, 0.0, 0.0, 0.0, 0.0, 0.0, 0.0, 0.0, 0.0, 0.0, 0.0, 0.0, 0.0, 0.0, 0.0, 0.0, 0.0, 0.0, 0.0, 0.0, 0.0, 0.0, 0.0, 0.0, 0.0, 0.0, 0.0, 0.0, 0.0, 0.0, 0.0, 0.0, 0.0, 0.0, 0.0, 0.0, 0.0, 0.0, 0.0, 0.0, 0.0, 0.0, 0.0, 0.0, 0.0, 0.0, 0.0, 0.0, 0.0, 0.0, 0.0, 0.0, 0.0, 0.0, 0.0, 0.0, 0.0, 0.0, 0.0, 0.0, 0.0, 0.0, 0.0, 0.0, 0.0, 0.0, 0.0, 0.0, 0.0, 0.0, 0.0, 0.0, 0.0, 0.0, 0.0, 0.0, 0.0, 0.0, 0.0, 0.0, 0.0, 0.0, 0.0, 0.0, 0.0, 0.0, 0.0, 0.0, 0.0, 0.0, 0.0, 0.0, 0.0, 0.0, 0.0, 0.0, 0.0, 0.0, 0.0, 0.0, 0.0, 0.0, 0.0, 0.0, 0.0, 0.0, 0.0, 0.0, 0.0, 0.0, 0.0, 0.0, 0.0, 0.0, 0.0, 0.0, 0.0, 0.0, 0.0, 0.0, 0.0, 0.0, 0.0, 0.0, 0.0, 0.0, 0.0, 0.0, 0.0, 0.0, 0.0, 0.0, 0.0, 0.0, 0.0, 0.0, 0.0, 0.0, 0.0, 0.0, 0.0, 0.0, 0.0, 0.0, 0.0, 0.0, 0.0, 0.0, 0.0, 0.0, 0.0, 0.0, 0.0, 0.0, 0.0, 0.0, 0.0, 0.0, 0.0, 0.0, 0.0, 0.0, 0.0, 0.0, 0.0, 0.0, 0.0, 0.0, 0.0, 0.0, 0.0, 0.0, 0.0, 0.0, 0.0, 0.0, 0.0, 0.0, 0.0, 0.0, 0.0, 0.0, 0.0, 0.0, 0.0, 0.0, 0.0, 0.0, 0.0, 0.0, 0.0, 0.0, 0.0, 0.0, 0.0, 0.0, 0.0, 0.0, 0.0, 0.0, 0.0, 0.0, 0.0, 0.0, 0.0, 0.0, 0.0, 0.0, 0.0, 0.0, 0.0, 0.0, 0.0, 0.0, 0.0, 0.0, 0.0, 0.0, 0.0, 0.0, 0.0, 0.0, 0.0, 0.0, 0.0, 0.0, 0.0, 0.0, 0.0, 0.0, 0.0, 0.0, 0.0, 0.0, 0.0, 0.0, 0.0, 0.0, 0.0, 0.0, 0.0, 0.0, 0.0, 0.0, 0.0, 0.0, 0.0, 0.0, 0.0, 0.0, 0.0, 0.0, 0.0, 0.0, 0.0, 0.0, 0.0, 0.0, 0.0, 0.0, 0.0, 0.0, 0.0, 0.0, 0.0, 0.0, 0.0])
me_mesh_004.update()
me_plane_013 = bpy.data.meshes.new('Plane.013')
me_plane_013.from_pydata([(-0.5, 0.05549, -2.428e-08), (-0.5, -0.05549, -1.943e-08), (0.5, 0.05549, 1.943e-08), (0.5, -0.05549, 2.428e-08), (0.05549, 0.5, -4.371e-08), (-0.05549, 0.5, -4.371e-08), (0.05549, -0.5, 4.371e-08), (-0.05549, -0.5, 4.371e-08)], [], [(0, 1, 3, 2), (4, 5, 7, 6)])
_uv = me_plane_013.uv_layers.new(name='UVMap')
_uv.uv.foreach_set('vector', [0.0, 0.0, 1.0, 0.0, 1.0, 1.0, 0.0, 1.0, 0.0, 0.0, 1.0, 0.0, 1.0, 1.0, 0.0, 1.0])
me_plane_013.update()
me_plane_015 = bpy.data.meshes.new('Plane.015')
me_plane_015.from_pydata([(-0.125, 0.4963, -0.01292), (-0.1982, 0.4891, -0.01292), (-0.2685, 0.4678, -0.01292), (-0.3333, 0.4331, -0.01292), (-0.3902, 0.3865, -0.01292), (-0.4368, 0.3297, -0.01292), (-0.4715, 0.2648, -0.01292), (-0.4928, 0.1945, -0.01292), (-0.5, 0.1213, -0.01292), (-0.4928, 0.04817, -0.01292), (-0.4715, -0.02218, -0.01292), (-0.4368, -0.08701, -0.01292), (-0.3902, -0.1438, -0.01292), (-0.3333, -0.1905, -0.01292), (-0.2685, -0.2251, -0.01292), (-0.1982, -0.2465, -0.01292), (-0.125, -0.2537, -0.01292), (-0.05184, -0.2465, -0.01292), (0.01851, -0.2251, -0.01292), (0.08334, -0.1905, -0.01292), (0.1402, -0.1438, -0.01292), (0.1868, -0.08701, -0.01292), (0.2215, -0.02218, -0.01292), (0.2428, 0.04817, -0.01292), (0.25, 0.1213, -0.01292), (0.2428, 0.1945, -0.01292), (0.2215, 0.2648, -0.01292), (0.1868, 0.3297, -0.01292), (0.1402, 0.3865, -0.01292), (0.08334, 0.4331, -0.01292), (0.01851, 0.4678, -0.01292), (-0.05184, 0.4891, -0.01292), (-0.3825, 0.1213, -0.01292), (-0.3629, 0.02279, -0.01292), (-0.3775, 0.07109, -0.01292), (-0.3775, 0.1716, -0.01292), (-0.3071, -0.06074, -0.01292), (-0.3391, -0.02172, -0.01292), (-0.3391, 0.2644, -0.01292), (-0.3629, 0.2199, -0.01292), (-0.3071, 0.3034, -0.01292), (-0.2235, 0.3592, -0.01292), (-0.2235, -0.1166, -0.01292), (-0.2681, 0.3354, -0.01292), (-0.125, 0.3788, -0.01292), (-0.1752, -0.1312, -0.01292), (-0.125, -0.1362, -0.01292), (-0.1752, 0.3739, -0.01292), (-0.2681, -0.09276, -0.01292), (-0.07477, -0.1312, -0.01292), (-0.07477, 0.3739, -0.01292), (0.01805, 0.3354, -0.01292), (0.01805, -0.09276, -0.01292), (-0.02647, 0.3592, -0.01292), (-0.02647, -0.1166, -0.01292), (0.08909, -0.02172, -0.01292), (0.08909, 0.2644, -0.01292), (0.1325, 0.1213, -0.01292), (0.1275, 0.1716, -0.01292), (0.1275, 0.07109, -0.01292), (0.1129, 0.2199, -0.01292), (0.05707, -0.06074, -0.01292), (0.1129, 0.02279, -0.01292), (0.05707, 0.3034, -0.01292), (0.4209, -0.501, -0.01292), (0.5004, -0.4216, -0.01292), (0.05487, -0.1274, -0.01292), (0.1343, -0.04798, -0.01292)], [], [(57, 24, 25, 26, 27, 28, 29, 30, 31, 0, 1, 2, 3, 4, 5, 6, 7, 8, 32, 35, 39, 38, 40, 43, 41, 47, 44, 50, 53, 51, 63, 56, 60, 58), (32, 8, 9, 10, 11, 12, 13, 14, 15, 16, 17, 18, 19, 20, 21, 22, 23, 24, 57, 59, 62, 55, 61, 52, 54, 49, 46, 45, 42, 48, 36, 37, 33, 34), (64, 65, 67, 66)])
_uv = me_plane_015.uv_layers.new(name='UVMap')
_uv.uv.foreach_set('vector', [0.0, 0.0, 0.0, 0.0, 0.0, 0.0, 0.0, 0.0, 0.0, 0.0, 0.0, 0.0, 0.0, 0.0, 0.0, 0.0, 0.0, 0.0, 0.0, 0.0, 0.0, 0.0, 0.0, 0.0, 0.0, 0.0, 0.0, 0.0, 0.0, 0.0, 0.0, 0.0, 0.0, 0.0, 0.0, 0.0, 0.0, 0.0, 0.0, 0.0, 0.0, 0.0, 0.0, 0.0, 0.0, 0.0, 0.0, 0.0, 0.0, 0.0, 0.0, 0.0, 0.0, 0.0, 0.0, 0.0, 0.0, 0.0, 0.0, 0.0, 0.0, 0.0, 0.0, 0.0, 0.0, 0.0, 0.0, 0.0, 0.0, 0.0, 0.0, 0.0, 0.0, 0.0, 0.0, 0.0, 0.0, 0.0, 0.0, 0.0, 0.0, 0.0, 0.0, 0.0, 0.0, 0.0, 0.0, 0.0, 0.0, 0.0, 0.0, 0.0, 0.0, 0.0, 0.0, 0.0, 0.0, 0.0, 0.0, 0.0, 0.0, 0.0, 0.0, 0.0, 0.0, 0.0, 0.0, 0.0, 0.0, 0.0, 0.0, 0.0, 0.0, 0.0, 0.0, 0.0, 0.0, 0.0, 0.0, 0.0, 0.0, 0.0, 0.0, 0.0, 0.0, 0.0, 0.0, 0.0, 0.0, 0.0, 0.0, 0.0, 0.0, 0.0, 0.0, 0.0, 0.0, 0.0, 1.0, 0.0, 1.0, 1.0, 0.0, 1.0])
me_plane_015.update()
me_plane_019 = bpy.data.meshes.new('Plane.019')
me_plane_019.from_pydata([(-0.3536, -0.3536, -6.401e-09), (-0.3536, -0.3536, -6.401e-09), (0.2834, 0.4237, 3.337e-09), (0.4237, 0.2834, 9.466e-09), (-0.2609, -0.1207, -3.428e-09), (-0.1207, -0.2609, 2.702e-09), (-0.2752, -0.1349, -6.777e-09), (-0.1349, -0.2752, -6.477e-10)], [], [(4, 5, 3, 2), (0, 1, 7, 6)])
_uv = me_plane_019.uv_layers.new(name='UVMap')
_uv.uv.foreach_set('vector', [0.0, 0.3009, 1.0, 0.3009, 1.0, 1.0, 0.0, 1.0, 0.0, 0.0, 1.0, 0.0, 1.0, 0.21, 0.0, 0.21])
me_plane_019.update()
me_plane_021 = bpy.data.meshes.new('Plane.021')
me_plane_021.from_pydata([(-0.2703, 0.4069, -0.01292), (-0.1862, 0.4519, -0.01292), (-0.09493, 0.4796, -0.01292), (-2.179e-10, 0.4889, -0.01292), (-0.3441, 0.3464, -0.01292), (-0.4046, 0.2727, -0.01292), (-0.4495, 0.1886, -0.01292), (-0.4772, 0.09729, -0.01292), (-0.4866, 0.002362, -0.01292), (-0.4772, -0.09256, -0.01292), (-0.4495, -0.1838, -0.01292), (-0.4046, -0.268, -0.01292), (-0.3441, -0.3417, -0.01292), (-0.2703, -0.4022, -0.01292), (-0.1862, -0.4472, -0.01292), (-0.09493, -0.4749, -0.01292), (-2.179e-10, -0.4842, -0.01292), (0.09493, -0.4749, -0.01292), (0.1862, -0.4472, -0.01292), (0.2703, -0.4022, -0.01292), (0.3441, -0.3417, -0.01292), (0.4046, -0.268, -0.01292), (0.4495, -0.1838, -0.01292), (0.4772, -0.09256, -0.01292), (0.4866, 0.002362, -0.01292), (0.3441, 0.3464, -0.01292), (0.2703, 0.4069, -0.01292), (0.1862, 0.4519, -0.01292), (0.09493, 0.4796, -0.01292), (0.2, -0.297, -0.01292), (-0.1994, 0.3008, -0.01292), (0.2542, -0.2525, -0.01292), (-0.1376, 0.3339, -0.01292), (0.2989, -0.198, -0.01292), (0.3181, -0.1622, -0.01292), (-0.07014, 0.3544, -0.01292), (-0.02724, 0.3586, -0.01292), (0.1617, 0.321, -0.01292), (0.1997, 0.3007, -0.01292), (0.2542, 0.256, -0.01292), (-0.3567, -0.02715, -0.01292), (-0.3595, 0.001745, -0.01292), (-0.3526, 0.07188, -0.01292), (-0.3321, 0.1393, -0.01292), (-0.3185, 0.1649, -0.01292), (0.3321, -0.1358, -0.01292), (0.3595, 0.001745, -0.01292), (0.3526, -0.06839, -0.01292), (-0.1376, -0.3304, -0.01292), (-0.1654, -0.3155, -0.01292), (-2.169e-10, -0.3578, -0.01292), (0.03138, -0.3547, -0.01292), (-0.07014, -0.3509, -0.01292), (-2.169e-10, 0.3613, -0.01292), (0.07014, 0.3544, -0.01292), (0.1376, 0.3339, -0.01292), (0.1997, -0.2972, -0.01292), (-0.1997, 0.3007, -0.01292), (0.1376, -0.3304, -0.01292), (-0.2542, 0.256, -0.01292), (-0.1997, -0.2972, -0.01292), (0.07014, -0.3509, -0.01292), (-0.3526, -0.06839, -0.01292), (-0.2989, 0.2015, -0.01292), (-0.2542, -0.2525, -0.01292), (-0.3321, -0.1358, -0.01292), (-0.2989, -0.198, -0.01292), (0.4371, 0.0004725, -0.01292), (0.4772, 0.0003883, -0.01292), (0.3044, 0.2926, -0.01292), (0.345, 0.3125, -0.01292), (0.4736, 0.4587, 0.03441), (0.05928, 0.2089, 0.03441), (0.4208, 0.07769, 0.03441), (0.4208, 0.07769, 0.03441)], [], [(29, 19, 34, 33, 31), (35, 36, 0, 30, 32), (4, 7, 0), (5, 7, 4), (5, 6, 7), (7, 8, 9), (9, 10, 11), (11, 12, 15), (12, 13, 15), (13, 14, 15), (15, 16, 17), (17, 18, 15), (18, 19, 15), (19, 20, 23), (20, 21, 23), (21, 22, 23), (23, 24, 68), (26, 28, 25), (26, 27, 28), (28, 3, 2), (2, 1, 28), (1, 0, 28), (7, 9, 0), (43, 44, 0, 9, 11, 40, 41, 42), (19, 23, 68, 67), (34, 19, 67, 46, 47, 45), (49, 11, 15, 19, 51, 50, 52, 48), (37, 69, 70, 28, 0, 36, 53, 54, 55), (61, 51, 19, 29, 56, 58), (40, 11, 49, 60, 64, 66, 65, 62), (0, 44, 63, 59, 57, 30), (39, 69, 37, 38), (70, 25, 28), (71, 72, 74, 73)])
_uv = me_plane_021.uv_layers.new(name='UVMap')
_uv.uv.foreach_set('vector', [0.0, 0.0, 0.0, 0.0, 0.0, 0.0, 0.0, 0.0, 0.0, 0.0, 0.0, 0.0, 0.0, 0.0, 0.0, 0.0, 0.0, 0.0, 0.0, 0.0, 0.0, 0.0, 0.0, 0.0, 0.0, 0.0, 0.0, 0.0, 0.0, 0.0, 0.0, 0.0, 0.0, 0.0, 0.0, 0.0, 0.0, 0.0, 0.0, 0.0, 0.0, 0.0, 0.0, 0.0, 0.0, 0.0, 0.0, 0.0, 0.0, 0.0, 0.0, 0.0, 0.0, 0.0, 0.0, 0.0, 0.0, 0.0, 0.0, 0.0, 0.0, 0.0, 0.0, 0.0, 0.0, 0.0, 0.0, 0.0, 0.0, 0.0, 0.0, 0.0, 0.0, 0.0, 0.0, 0.0, 0.0, 0.0, 0.0, 0.0, 0.0, 0.0, 0.0, 0.0, 0.0, 0.0, 0.0, 0.0, 0.0, 0.0, 0.0, 0.0, 0.0, 0.0, 0.0, 0.0, 0.0, 0.0, 0.0, 0.0, 0.0, 0.0, 0.0, 0.0, 0.0, 0.0, 0.0, 0.0, 0.0, 0.0, 0.0, 0.0, 0.0, 0.0, 0.0, 0.0, 0.0, 0.0, 0.0, 0.0, 0.0, 0.0, 0.0, 0.0, 0.0, 0.0, 0.0, 0.0, 0.0, 0.0, 0.0, 0.0, 0.0, 0.0, 0.0, 0.0, 0.0, 0.0, 0.0, 0.0, 0.0, 0.0, 0.0, 0.0, 0.0, 0.0, 0.0, 0.0, 0.0, 0.0, 0.0, 0.0, 0.0, 0.0, 0.0, 0.0, 0.0, 0.0, 0.0, 0.0, 0.0, 0.0, 0.0, 0.0, 0.0, 0.0, 0.0, 0.0, 0.0, 0.0, 0.0, 0.0, 0.0, 0.0, 0.0, 0.0, 0.0, 0.0, 0.0, 0.0, 0.0, 0.0, 0.0, 0.0, 0.0, 0.0, 0.0, 0.0, 0.0, 0.0, 0.0, 0.0, 0.0, 0.0, 0.0, 0.0, 0.0, 0.0, 0.0, 0.0, 0.0, 0.0, 0.0, 0.0, 0.0, 0.0, 0.0, 0.0, 0.0, 0.0, 0.0, 0.0, 0.0, 0.0, 0.0, 0.0, 0.0, 0.0, 0.0, 0.0, 0.0, 0.0, 0.0, 0.0, 0.0, 0.0, 0.0, 0.0, 0.0, 0.0, 0.0, 0.0, 0.0, 0.0, 0.0, 0.0, 0.0, 0.0, 0.0, 0.0, 0.0, 0.0, 0.0, 0.0, 0.0, 0.0, 0.0, 0.0, 0.0, 0.0, 0.0, 0.0, 0.0, 0.0, 0.0, 0.0, 0.0, 0.0, 0.0, 0.0, 0.0, 0.0, 0.0, 0.0, 0.0, 0.0, 0.0, 0.0, 0.0, 0.0, 0.0, 0.0, 1.0, 0.0, 1.0, 1.0, 0.0, 1.0])
me_plane_021.update()
me_plane_016 = bpy.data.meshes.new('Plane.016')
me_plane_016.from_pydata([(-0.07712, -0.5558, 0.204), (0.5367, -0.5558, 0.204), (-0.07712, 0.3519, 0.204), (0.2475, -0.5558, 0.204), (0.2475, 0.3519, 0.204), (0.5367, 0.08331, 0.204), (0.2475, 0.08331, 0.204), (0.5367, 0.01975, 0.204), (0.2475, 0.01975, 0.204), (0.1768, 0.3519, 0.204), (0.1768, 0.01975, 0.204), (-0.2671, 0.238, -0.02766), (-0.2671, 0.5701, -0.02766), (-0.2037, 0.238, -0.02766), (-0.2037, 0.3015, -0.02766), (-0.2037, 0.5701, -0.02766), (-0.2037, -0.3375, -0.02766), (-0.5283, 0.5701, -0.02766), (-0.5283, -0.3375, -0.02766), (-0.1483, 0.238, -0.02766), (-0.1483, -0.3375, -0.02766), (-0.0103, 0.4123, -0.02766), (-0.1446, 0.3015, -0.02766), (-0.1446, 0.412, -0.02766)], [], [(0, 3, 8, 10, 9, 2), (4, 6, 5), (7, 8, 3, 1), (15, 14, 22, 23, 21), (18, 16, 13, 11, 12, 17), (20, 19, 13, 16)])
_uv = me_plane_016.uv_layers.new(name='UVMap')
_uv.uv.foreach_set('vector', [0.0, 0.0, 0.5289, 0.0, 0.5289, 0.654, 0.4167, 0.654, 0.4167, 1.0, 0.0, 1.0, 0.5289, 1.0, 0.5289, 0.7041, 1.0, 0.7041, 1.0, 0.654, 0.5289, 0.654, 0.5289, 0.0, 1.0, 0.0, 0.5289, 1.0, 0.5289, 0.7041, 0.6607, 0.7041, 0.6607, 0.8018, 0.844, 0.8021, 0.0, 0.0, 0.5289, 0.0, 0.5289, 0.654, 0.4167, 0.654, 0.4167, 1.0, 0.0, 1.0, 0.6634, 0.0, 0.6634, 0.654, 0.5289, 0.654, 0.5289, 0.0])
me_plane_016.update()
me_plane_017 = bpy.data.meshes.new('Plane.017')
me_plane_017.from_pydata([(-0.316, -0.4673, 0.0), (0.316, -0.4673, 0.0), (-0.316, 0.4673, 0.0), (0.01825, -0.4673, 0.0), (0.01825, 0.4673, 0.0), (0.316, 0.1907, 0.0), (0.01825, 0.1907, 0.0), (0.316, 0.144, 0.0), (0.01825, 0.144, 0.0), (-0.05267, 0.4673, 0.0), (-0.05267, 0.144, 0.0)], [], [(0, 3, 8, 10, 9, 2), (4, 6, 5), (7, 8, 3, 1)])
_uv = me_plane_017.uv_layers.new(name='UVMap')
_uv.uv.foreach_set('vector', [0.0, 0.0, 0.5289, 0.0, 0.5289, 0.654, 0.4167, 0.654, 0.4167, 1.0, 0.0, 1.0, 0.5289, 1.0, 0.5289, 0.7041, 1.0, 0.7041, 1.0, 0.654, 0.5289, 0.654, 0.5289, 0.0, 1.0, 0.0])
me_plane_017.update()
me_plane_018 = bpy.data.meshes.new('Plane.018')
me_plane_018.from_pydata([(-0.293, -0.4719, -2.288e-09), (0.293, -0.4719, -2.288e-09), (-0.293, 0.404, 5.256e-09), (0.293, 0.404, 5.256e-09), (-0.1786, -0.4719, -2.288e-09), (0.1786, -0.4719, -2.288e-09), (0.1786, 0.404, 5.256e-09), (-0.1786, 0.404, 5.256e-09), (0.1095, 0.404, 5.256e-09), (-0.1095, 0.404, 5.256e-09), (0.1095, 0.4397, 3.692e-09), (-0.1095, 0.4397, 3.692e-09), (0.08607, 0.4652, 2.579e-09), (-0.08607, 0.4652, 2.579e-09), (-0.293, 0.2968, 4.332e-09), (0.293, 0.2968, 4.332e-09), (-0.1786, 0.2968, 4.332e-09), (0.1786, 0.2968, 4.332e-09), (-0.2157, 0.404, 5.256e-09), (-0.2157, -0.4719, -2.288e-09), (-0.2157, 0.2968, 4.332e-09), (0.2204, -0.4719, -2.288e-09), (0.2204, 0.404, 5.256e-09), (0.2204, 0.2968, 4.332e-09), (-0.293, 0.2483, 3.915e-09), (0.293, 0.2483, 3.915e-09), (-0.1786, 0.2483, 3.915e-09), (0.1786, 0.2483, 3.915e-09), (-0.2157, 0.2483, 3.915e-09), (0.2204, 0.2483, 3.915e-09)], [], [(23, 15, 3, 22), (16, 17, 6, 7), (7, 6, 8, 9), (9, 8, 10, 11), (11, 10, 12, 13), (29, 25, 15, 23), (24, 28, 20, 14), (14, 20, 18, 2), (5, 21, 29, 27), (0, 19, 28, 24), (21, 1, 25, 29), (19, 4, 26, 28), (4, 5, 27, 26)])
_uv = me_plane_018.uv_layers.new(name='UVMap')
_uv.uv.foreach_set('vector', [0.7883, 0.8776, 1.0, 0.8776, 1.0, 1.0, 0.7883, 1.0, 0.3333, 0.8776, 0.6667, 0.8776, 0.6667, 1.0, 0.3333, 1.0, 0.3333, 1.0, 0.6667, 1.0, 0.6667, 1.0, 0.3333, 1.0, 0.3333, 1.0, 0.6667, 1.0, 0.6667, 1.0, 0.3333, 1.0, 0.3333, 1.0, 0.6667, 1.0, 0.6667, 1.0, 0.3333, 1.0, 0.7883, 0.8223, 1.0, 0.8223, 1.0, 0.8776, 0.7883, 0.8776, 0.0, 0.8223, 0.2252, 0.8223, 0.2252, 0.8776, 0.0, 0.8776, 0.0, 0.8776, 0.2252, 0.8776, 0.2252, 1.0, 0.0, 1.0, 0.6667, 0.0, 0.7883, 0.0, 0.7883, 0.8223, 0.6667, 0.8223, 0.0, 0.0, 0.2252, 0.0, 0.2252, 0.8223, 0.0, 0.8223, 0.7883, 0.0, 1.0, 0.0, 1.0, 0.8223, 0.7883, 0.8223, 0.2252, 0.0, 0.3333, 0.0, 0.3333, 0.8223, 0.2252, 0.8223, 0.3333, 0.0, 0.6667, 0.0, 0.6667, 0.8223, 0.3333, 0.8223])
me_plane_018.update()
me_plane_020 = bpy.data.meshes.new('Plane.020')
me_plane_020.from_pydata([(-0.451, -0.456, -0.00591), (-0.451, 0.5114, -0.00591), (0.1963, 0.5114, -0.00591), (-0.3247, -0.456, -0.00591), (0.06995, 0.5114, -0.00591), (-0.3247, 0.5114, -0.00591), (-0.006388, 0.5114, -0.00591), (-0.2483, 0.5114, -0.00591), (-0.006388, 0.5509, -0.00591), (-0.2483, 0.5509, -0.00591), (-0.0323, 0.579, -0.00591), (-0.2224, 0.579, -0.00591), (-0.451, 0.3929, -0.00591), (0.1963, 0.3929, -0.00591), (-0.3247, 0.3929, -0.00591), (0.06995, 0.3929, -0.00591), (-0.3656, 0.5114, -0.00591), (-0.3656, -0.456, -0.00591), (-0.3656, 0.3929, -0.00591), (0.116, 0.5114, -0.00591), (0.116, 0.3929, -0.00591), (-0.451, 0.3395, -0.00591), (0.1963, 0.3395, -0.00591), (-0.3247, 0.3395, -0.00591), (0.06995, 0.3395, -0.00591), (-0.3656, 0.3395, -0.00591), (0.116, 0.3395, -0.00591), (-0.451, 0.0865, -0.00591), (0.1963, 0.0865, -0.00591), (-0.3247, 0.0865, -0.00591), (0.06995, 0.0865, -0.00591), (-0.3656, 0.0865, -0.00591), (0.116, 0.0865, -0.00591), (-0.001952, -0.456, -0.00591), (-0.001952, 0.3395, -0.00591), (-0.001952, 0.0865, -0.00591), (0.04655, -0.5686, 0.09814), (0.4555, -0.5686, 0.09814), (0.04655, 0.03611, 0.09814), (0.2628, -0.5686, 0.09814), (0.2628, 0.03611, 0.09814), (0.4555, -0.1428, 0.09814), (0.2628, -0.1428, 0.09814), (0.4555, -0.1731, 0.09814), (0.2628, -0.1731, 0.09814), (0.217, 0.03611, 0.09814), (0.217, -0.1731, 0.09814)], [], [(20, 13, 2, 19), (14, 15, 4, 5), (5, 4, 6, 7), (7, 6, 8, 9), (9, 8, 10, 11), (26, 22, 13, 20), (21, 25, 18, 12), (12, 18, 16, 1), (30, 32, 26, 24), (27, 31, 25, 21), (32, 28, 22, 26), (31, 29, 23, 25), (35, 30, 24, 34), (17, 3, 29, 31), (0, 17, 31, 27), (3, 33, 35, 29), (29, 35, 34, 23), (36, 39, 44, 46, 45, 38), (40, 42, 41), (43, 44, 39, 37)])
_uv = me_plane_020.uv_layers.new(name='UVMap')
_uv.uv.foreach_set('vector', [0.7883, 0.8776, 1.0, 0.8776, 1.0, 1.0, 0.7883, 1.0, 0.3333, 0.8776, 0.6667, 0.8776, 0.6667, 1.0, 0.3333, 1.0, 0.3333, 1.0, 0.6667, 1.0, 0.6667, 1.0, 0.3333, 1.0, 0.3333, 1.0, 0.6667, 1.0, 0.6667, 1.0, 0.3333, 1.0, 0.3333, 1.0, 0.6667, 1.0, 0.6667, 1.0, 0.3333, 1.0, 0.7883, 0.8223, 1.0, 0.8223, 1.0, 0.8776, 0.7883, 0.8776, 0.0, 0.8223, 0.2252, 0.8223, 0.2252, 0.8776, 0.0, 0.8776, 0.0, 0.8776, 0.2252, 0.8776, 0.2252, 1.0, 0.0, 1.0, 0.6667, 0.5608, 0.7883, 0.5608, 0.7883, 0.8223, 0.6667, 0.8223, 0.0, 0.5608, 0.2252, 0.5608, 0.2252, 0.8223, 0.0, 0.8223, 0.7883, 0.5608, 1.0, 0.5608, 1.0, 0.8223, 0.7883, 0.8223, 0.2252, 0.5608, 0.3333, 0.5608, 0.3333, 0.8223, 0.2252, 0.8223, 0.6059, 0.5608, 0.6667, 0.5608, 0.6667, 0.8223, 0.6059, 0.8223, 0.2252, 0.0, 0.3333, 0.0, 0.3333, 0.5608, 0.2252, 0.5608, 0.0, 0.0, 0.2252, 0.0, 0.2252, 0.5608, 0.0, 0.5608, 0.3333, 0.0, 0.6059, 0.0, 0.6059, 0.5608, 0.3333, 0.5608, 0.3333, 0.5608, 0.6059, 0.5608, 0.6059, 0.8223, 0.3333, 0.8223, 0.0, 0.0, 0.5289, 0.0, 0.5289, 0.654, 0.4167, 0.654, 0.4167, 1.0, 0.0, 1.0, 0.5289, 1.0, 0.5289, 0.7041, 1.0, 0.7041, 1.0, 0.654, 0.5289, 0.654, 0.5289, 0.0, 1.0, 0.0])
me_plane_020.update()
me_plane_023 = bpy.data.meshes.new('Plane.023')
me_plane_023.from_pydata([(-0.2516, -0.5075, 0.002712), (0.2516, -0.5075, 0.002712), (-0.3332, 0.2835, 0.002712), (0.3332, 0.2835, 0.002712), (-0.3332, 0.4058, 0.002712), (0.3332, 0.4058, 0.002712), (-0.3332, 0.3298, 0.002712), (0.3332, 0.3298, 0.002712), (-0.1987, 0.4076, 0.002712), (0.1987, 0.4076, 0.002712), (-0.1987, 0.508, 0.002712), (0.1987, 0.508, 0.002712), (0.2483, 0.4058, 0.002712), (-0.2483, 0.4058, 0.002712), (0.1481, 0.4076, 0.002712), (-0.1481, 0.4076, 0.002712), (0.2483, 0.3298, 0.002712), (-0.2483, 0.3298, 0.002712), (0.1481, 0.508, 0.002712), (-0.1481, 0.508, 0.002712), (-0.1987, 0.4578, 0.002712), (0.1987, 0.4578, 0.002712), (-0.1481, 0.4578, 0.002712), (0.1481, 0.4578, 0.002712), (-0.1712, -0.5075, 0.002712), (0.1712, -0.5075, 0.002712), (0.2268, 0.2835, 0.002712), (-0.2268, 0.2835, 0.002712), (-0.1106, -0.5075, 0.002712), (0.1106, -0.5075, 0.002712), (0.1464, 0.2835, 0.002712), (-0.1464, 0.2835, 0.002712), (-0.324, 0.1948, 0.002712), (0.324, 0.1948, 0.002712), (-0.2206, 0.1948, 0.002712), (0.2206, 0.1948, 0.002712), (-0.1424, 0.1948, 0.002712), (0.1424, 0.1948, 0.002712), (-0.26, -0.4257, 0.002712), (0.26, -0.4257, 0.002712), (-0.177, -0.4257, 0.002712), (0.177, -0.4257, 0.002712), (-0.1143, -0.4257, 0.002712), (0.1143, -0.4257, 0.002712), (-0.03685, -0.5075, 0.002712), (0.03685, -0.5075, 0.002712), (0.04881, 0.2835, 0.002712), (-0.04881, 0.2835, 0.002712), (0.04747, 0.1948, 0.002712), (-0.04747, 0.1948, 0.002712), (0.03809, -0.4257, 0.002712), (-0.03809, -0.4257, 0.002712)], [], [(35, 33, 3, 26), (16, 7, 5, 12), (12, 5, 9, 14), (23, 21, 11, 18), (20, 22, 19, 10), (22, 23, 18, 19), (4, 13, 15, 8), (13, 12, 14, 15), (6, 17, 13, 4), (17, 16, 12, 13), (8, 15, 22, 20), (14, 9, 21, 23), (32, 34, 27, 2), (37, 35, 26, 30), (34, 36, 31, 27), (48, 37, 30, 46), (50, 43, 37, 48), (38, 40, 34, 32), (41, 39, 33, 35), (25, 1, 39, 41), (0, 24, 40, 38), (29, 25, 41, 43), (24, 28, 42, 40), (45, 29, 43, 50), (28, 44, 51, 42), (44, 45, 50, 51), (42, 51, 49, 36), (36, 49, 47, 31), (49, 48, 46, 47)])
_uv = me_plane_023.uv_layers.new(name='UVMap')
_uv.uv.foreach_set('vector', [0.6667, 0.8879, 1.0, 0.8879, 1.0, 1.0, 0.6667, 1.0, 0.6667, 1.0, 1.0, 1.0, 1.0, 1.0, 0.6667, 1.0, 0.6667, 1.0, 1.0, 1.0, 1.0, 1.0, 0.6667, 1.0, 0.6667, 1.0, 1.0, 1.0, 1.0, 1.0, 0.6667, 1.0, 0.0, 1.0, 0.3333, 1.0, 0.3333, 1.0, 0.0, 1.0, 0.3333, 1.0, 0.6667, 1.0, 0.6667, 1.0, 0.3333, 1.0, 0.0, 1.0, 0.3333, 1.0, 0.3333, 1.0, 0.0, 1.0, 0.3333, 1.0, 0.6667, 1.0, 0.6667, 1.0, 0.3333, 1.0, 0.0, 1.0, 0.3333, 1.0, 0.3333, 1.0, 0.0, 1.0, 0.3333, 1.0, 0.6667, 1.0, 0.6667, 1.0, 0.3333, 1.0, 0.0, 1.0, 0.3333, 1.0, 0.3333, 1.0, 0.0, 1.0, 0.6667, 1.0, 1.0, 1.0, 1.0, 1.0, 0.6667, 1.0, 0.0, 0.8879, 0.3333, 0.8879, 0.3333, 1.0, 0.0, 1.0, 0.5556, 0.8879, 0.6667, 0.8879, 0.6667, 1.0, 0.5556, 1.0, 0.3333, 0.8879, 0.4444, 0.8879, 0.4444, 1.0, 0.3333, 1.0, 0.5185, 0.8879, 0.5556, 0.8879, 0.5556, 1.0, 0.5185, 1.0, 0.5185, 0.1034, 0.5556, 0.1034, 0.5556, 0.8879, 0.5185, 0.8879, 0.0, 0.1034, 0.3333, 0.1034, 0.3333, 0.8879, 0.0, 0.8879, 0.6667, 0.1034, 1.0, 0.1034, 1.0, 0.8879, 0.6667, 0.8879, 0.6667, 0.0, 1.0, 0.0, 1.0, 0.1034, 0.6667, 0.1034, 0.0, 0.0, 0.3333, 0.0, 0.3333, 0.1034, 0.0, 0.1034, 0.5556, 0.0, 0.6667, 0.0, 0.6667, 0.1034, 0.5556, 0.1034, 0.3333, 0.0, 0.4444, 0.0, 0.4444, 0.1034, 0.3333, 0.1034, 0.5185, 0.0, 0.5556, 0.0, 0.5556, 0.1034, 0.5185, 0.1034, 0.4444, 0.0, 0.4815, 0.0, 0.4815, 0.1034, 0.4444, 0.1034, 0.4815, 0.0, 0.5185, 0.0, 0.5185, 0.1034, 0.4815, 0.1034, 0.4444, 0.1034, 0.4815, 0.1034, 0.4815, 0.8879, 0.4444, 0.8879, 0.4444, 0.8879, 0.4815, 0.8879, 0.4815, 1.0, 0.4444, 1.0, 0.4815, 0.8879, 0.5185, 0.8879, 0.5185, 1.0, 0.4815, 1.0])
me_plane_023.update()
me_plane_024 = bpy.data.meshes.new('Plane.024')
me_plane_024.from_pydata([(1.422e-09, 0.7144, -0.03003), (-0.1581, 0.6966, -0.03003), (-0.3082, 0.6441, -0.03003), (-0.4429, 0.5594, -0.03003), (-0.5553, 0.447, -0.03003), (-0.64, 0.3123, -0.03003), (-0.6925, 0.1622, -0.03003), (-0.7103, 0.004098, -0.03003), (-0.6925, -0.154, -0.03003), (-0.64, -0.3041, -0.03003), (-0.5553, -0.4388, -0.03003), (-0.4429, -0.5512, -0.03003), (-0.3082, -0.6359, -0.03003), (-0.1581, -0.6884, -0.03003), (1.422e-09, -0.7062, -0.03003), (0.1581, -0.6884, -0.03003), (0.3082, -0.6359, -0.03003), (0.4429, -0.5512, -0.03003), (0.5553, -0.4388, -0.03003), (0.64, -0.3041, -0.03003), (0.6925, -0.154, -0.03003), (0.7103, 0.004098, -0.03003), (0.6925, 0.1622, -0.03003), (0.64, 0.3123, -0.03003), (0.5553, 0.447, -0.03003), (0.4429, 0.5594, -0.03003), (0.3082, 0.6441, -0.03003), (0.1581, 0.6966, -0.03003), (1.905e-09, 0.3622, -0.03003), (-0.07969, 0.3532, -0.03003), (-0.1554, 0.3268, -0.03003), (-0.2233, 0.2841, -0.03003), (-0.28, 0.2274, -0.03003), (-0.3227, 0.1595, -0.03003), (-0.3492, 0.08379, -0.03003), (-0.3581, 0.004098, -0.03003), (-0.3492, -0.07559, -0.03003), (-0.3227, -0.1513, -0.03003), (-0.28, -0.2192, -0.03003), (-0.2233, -0.2759, -0.03003), (-0.1554, -0.3186, -0.03003), (-0.07969, -0.3451, -0.03003), (1.905e-09, -0.354, -0.03003), (0.07969, -0.3451, -0.03003), (0.1554, -0.3186, -0.03003), (0.2233, -0.2759, -0.03003), (0.28, -0.2192, -0.03003), (0.3227, -0.1513, -0.03003), (0.3492, -0.07559, -0.03003), (0.3581, 0.004098, -0.03003), (0.3492, 0.08379, -0.03003), (0.3227, 0.1595, -0.03003), (0.28, 0.2274, -0.03003), (0.2233, 0.2841, -0.03003), (0.1554, 0.3268, -0.03003), (0.07969, 0.3532, -0.03003), (-0.1444, 0.6192, 0.07952), (0.1464, 0.6192, 0.07952), (-0.1444, 1.005, 0.07952), (0.1464, 1.005, 0.07952), (0.1444, -0.6111, 0.07952), (-0.1464, -0.6111, 0.07952), (0.1444, -0.9968, 0.07952), (-0.1464, -0.9968, 0.07952), (0.6151, 0.1485, 0.07952), (0.6151, -0.1424, 0.07952), (1.001, 0.1485, 0.07952), (1.001, -0.1424, 0.07952), (-0.6151, -0.1403, 0.07952), (-0.6151, 0.1505, 0.07952), (-1.001, -0.1403, 0.07952), (-1.001, 0.1505, 0.07952), (0.3328, 0.5412, 0.07952), (0.5385, 0.3355, 0.07952), (0.6056, 0.814, 0.07952), (0.8113, 0.6083, 0.07952), (-0.3328, -0.533, 0.07952), (-0.5385, -0.3273, 0.07952), (-0.6056, -0.8058, 0.07952), (-0.8113, -0.6001, 0.07952), (0.5371, -0.3287, 0.07952), (0.3314, -0.5344, 0.07952), (0.8099, -0.6015, 0.07952), (0.6042, -0.8072, 0.07952), (-0.5371, 0.3369, 0.07952), (-0.3314, 0.5426, 0.07952), (-0.8099, 0.6097, 0.07952), (-0.6042, 0.8154, 0.07952)], [], [(16, 17, 45, 44), (3, 4, 32, 31), (17, 18, 46, 45), (4, 5, 33, 32), (18, 19, 47, 46), (5, 6, 34, 33), (19, 20, 48, 47), (6, 7, 35, 34), (20, 21, 49, 48), (7, 8, 36, 35), (21, 22, 50, 49), (8, 9, 37, 36), (22, 23, 51, 50), (9, 10, 38, 37), (23, 24, 52, 51), (10, 11, 39, 38), (24, 25, 53, 52), (11, 12, 40, 39), (25, 26, 54, 53), (12, 13, 41, 40), (26, 27, 55, 54), (13, 14, 42, 41), (0, 1, 29, 28), (27, 0, 28, 55), (14, 15, 43, 42), (1, 2, 30, 29), (15, 16, 44, 43), (2, 3, 31, 30), (56, 57, 59, 58), (60, 61, 63, 62), (64, 65, 67, 66), (68, 69, 71, 70), (72, 73, 75, 74), (76, 77, 79, 78), (80, 81, 83, 82), (84, 85, 87, 86)])
_uv = me_plane_024.uv_layers.new(name='UVMap')
_uv.uv.foreach_set('vector', [0.0, 0.0, 0.0, 0.0, 0.0, 0.0, 0.0, 0.0, 0.0, 0.0, 0.0, 0.0, 0.0, 0.0, 0.0, 0.0, 0.0, 0.0, 0.0, 0.0, 0.0, 0.0, 0.0, 0.0, 0.0, 0.0, 0.0, 0.0, 0.0, 0.0, 0.0, 0.0, 0.0, 0.0, 0.0, 0.0, 0.0, 0.0, 0.0, 0.0, 0.0, 0.0, 0.0, 0.0, 0.0, 0.0, 0.0, 0.0, 0.0, 0.0, 0.0, 0.0, 0.0, 0.0, 0.0, 0.0, 0.0, 0.0, 0.0, 0.0, 0.0, 0.0, 0.0, 0.0, 0.0, 0.0, 0.0, 0.0, 0.0, 0.0, 0.0, 0.0, 0.0, 0.0, 0.0, 0.0, 0.0, 0.0, 0.0, 0.0, 0.0, 0.0, 0.0, 0.0, 0.0, 0.0, 0.0, 0.0, 0.0, 0.0, 0.0, 0.0, 0.0, 0.0, 0.0, 0.0, 0.0, 0.0, 0.0, 0.0, 0.0, 0.0, 0.0, 0.0, 0.0, 0.0, 0.0, 0.0, 0.0, 0.0, 0.0, 0.0, 0.0, 0.0, 0.0, 0.0, 0.0, 0.0, 0.0, 0.0, 0.0, 0.0, 0.0, 0.0, 0.0, 0.0, 0.0, 0.0, 0.0, 0.0, 0.0, 0.0, 0.0, 0.0, 0.0, 0.0, 0.0, 0.0, 0.0, 0.0, 0.0, 0.0, 0.0, 0.0, 0.0, 0.0, 0.0, 0.0, 0.0, 0.0, 0.0, 0.0, 0.0, 0.0, 0.0, 0.0, 0.0, 0.0, 0.0, 0.0, 0.0, 0.0, 0.0, 0.0, 0.0, 0.0, 0.0, 0.0, 0.0, 0.0, 0.0, 0.0, 0.0, 0.0, 0.0, 0.0, 0.0, 0.0, 0.0, 0.0, 0.0, 0.0, 0.0, 0.0, 0.0, 0.0, 0.0, 0.0, 0.0, 0.0, 0.0, 0.0, 0.0, 0.0, 0.0, 0.0, 0.0, 0.0, 0.0, 0.0, 0.0, 0.0, 0.0, 0.0, 0.0, 0.0, 0.0, 0.0, 0.0, 0.0, 0.0, 0.0, 0.0, 0.0, 0.0, 0.0, 0.0, 0.0, 0.0, 0.0, 0.0, 0.0, 0.0, 0.0, 0.0, 0.0, 1.0, 0.0, 1.0, 1.0, 0.0, 1.0, 0.0, 0.0, 1.0, 0.0, 1.0, 1.0, 0.0, 1.0, 0.0, 0.0, 1.0, 0.0, 1.0, 1.0, 0.0, 1.0, 0.0, 0.0, 1.0, 0.0, 1.0, 1.0, 0.0, 1.0, 0.0, 0.0, 1.0, 0.0, 1.0, 1.0, 0.0, 1.0, 0.0, 0.0, 1.0, 0.0, 1.0, 1.0, 0.0, 1.0, 0.0, 0.0, 1.0, 0.0, 1.0, 1.0, 0.0, 1.0, 0.0, 0.0, 1.0, 0.0, 1.0, 1.0, 0.0, 1.0])
me_plane_024.update()
me_plane_022 = bpy.data.meshes.new('Plane.022')
me_plane_022.from_pydata([(-0.2212, -0.8141, 0.01485), (0.2212, -0.8141, 0.01485), (-0.5628, 0.3065, 0.01485), (0.5628, 0.3065, 0.01485), (-0.5628, 0.5131, 0.01485), (0.5628, 0.5131, 0.01485), (-0.5628, 0.3847, 0.01485), (0.5628, 0.3847, 0.01485), (-0.3076, 0.5265, 0.02344), (0.3076, 0.5265, 0.02344), (-0.3076, 0.8087, 0.02344), (0.3076, 0.8087, 0.02344), (0.4194, 0.5131, 0.01485), (-0.4194, 0.5131, 0.01485), (0.1438, 0.5524, 0.02344), (-0.1438, 0.5524, 0.02344), (0.4194, 0.3847, 0.01485), (-0.4194, 0.3847, 0.01485), (0.2292, 0.8087, 0.02344), (-0.2292, 0.8087, 0.02344), (-0.3076, 0.7242, 0.02344), (0.3076, 0.7242, 0.02344), (-0.1438, 0.7233, 0.02344), (0.1438, 0.7233, 0.02344), (-0.1506, -0.8141, 0.01485), (0.1506, -0.8141, 0.01485), (0.383, 0.3065, 0.01485), (-0.383, 0.3065, 0.01485), (-0.09722, -0.8141, 0.01485), (0.09722, -0.8141, 0.01485), (0.2473, 0.3065, 0.01485), (-0.2473, 0.3065, 0.01485), (-0.5473, 0.1567, 0.01485), (0.5473, 0.1567, 0.01485), (-0.3725, 0.1567, 0.01485), (0.3725, 0.1567, 0.01485), (-0.2405, 0.1567, 0.01485), (0.2405, 0.1567, 0.01485), (-0.2286, -0.6759, 0.01485), (0.2286, -0.6759, 0.01485), (-0.1556, -0.6759, 0.01485), (0.1556, -0.6759, 0.01485), (-0.1005, -0.6759, 0.01485), (0.1005, -0.6759, 0.01485), (-0.03241, -0.8141, 0.01485), (0.03241, -0.8141, 0.01485), (0.08244, 0.3065, 0.01485), (-0.08244, 0.3065, 0.01485), (0.08018, 0.1567, 0.01485), (-0.08018, 0.1567, 0.01485), (0.03349, -0.6759, 0.01485), (-0.03349, -0.6759, 0.01485)], [], [(35, 33, 3, 26), (16, 7, 5, 12), (12, 5, 9, 14), (23, 21, 11, 18), (20, 22, 19, 10), (22, 23, 18, 19), (4, 13, 15, 8), (13, 12, 14, 15), (6, 17, 13, 4), (17, 16, 12, 13), (8, 15, 22, 20), (14, 9, 21, 23), (32, 34, 27, 2), (37, 35, 26, 30), (34, 36, 31, 27), (48, 37, 30, 46), (50, 43, 37, 48), (38, 40, 34, 32), (41, 39, 33, 35), (25, 1, 39, 41), (0, 24, 40, 38), (29, 25, 41, 43), (24, 28, 42, 40), (45, 29, 43, 50), (28, 44, 51, 42), (44, 45, 50, 51), (42, 51, 49, 36), (36, 49, 47, 31), (49, 48, 46, 47), (34, 40, 42, 36), (49, 51, 50, 48), (35, 37, 43, 41)])
_uv = me_plane_022.uv_layers.new(name='UVMap')
_uv.uv.foreach_set('vector', [0.6667, 0.8879, 1.0, 0.8879, 1.0, 1.0, 0.6667, 1.0, 0.6667, 1.0, 1.0, 1.0, 1.0, 1.0, 0.6667, 1.0, 0.6667, 1.0, 1.0, 1.0, 1.0, 1.0, 0.6667, 1.0, 0.6667, 1.0, 1.0, 1.0, 1.0, 1.0, 0.6667, 1.0, 0.0, 1.0, 0.3333, 1.0, 0.3333, 1.0, 0.0, 1.0, 0.3333, 1.0, 0.6667, 1.0, 0.6667, 1.0, 0.3333, 1.0, 0.0, 1.0, 0.3333, 1.0, 0.3333, 1.0, 0.0, 1.0, 0.3333, 1.0, 0.6667, 1.0, 0.6667, 1.0, 0.3333, 1.0, 0.0, 1.0, 0.3333, 1.0, 0.3333, 1.0, 0.0, 1.0, 0.3333, 1.0, 0.6667, 1.0, 0.6667, 1.0, 0.3333, 1.0, 0.0, 1.0, 0.3333, 1.0, 0.3333, 1.0, 0.0, 1.0, 0.6667, 1.0, 1.0, 1.0, 1.0, 1.0, 0.6667, 1.0, 0.0, 0.8879, 0.3333, 0.8879, 0.3333, 1.0, 0.0, 1.0, 0.5556, 0.8879, 0.6667, 0.8879, 0.6667, 1.0, 0.5556, 1.0, 0.3333, 0.8879, 0.4444, 0.8879, 0.4444, 1.0, 0.3333, 1.0, 0.5185, 0.8879, 0.5556, 0.8879, 0.5556, 1.0, 0.5185, 1.0, 0.5185, 0.1034, 0.5556, 0.1034, 0.5556, 0.8879, 0.5185, 0.8879, 0.0, 0.1034, 0.3333, 0.1034, 0.3333, 0.8879, 0.0, 0.8879, 0.6667, 0.1034, 1.0, 0.1034, 1.0, 0.8879, 0.6667, 0.8879, 0.6667, 0.0, 1.0, 0.0, 1.0, 0.1034, 0.6667, 0.1034, 0.0, 0.0, 0.3333, 0.0, 0.3333, 0.1034, 0.0, 0.1034, 0.5556, 0.0, 0.6667, 0.0, 0.6667, 0.1034, 0.5556, 0.1034, 0.3333, 0.0, 0.4444, 0.0, 0.4444, 0.1034, 0.3333, 0.1034, 0.5185, 0.0, 0.5556, 0.0, 0.5556, 0.1034, 0.5185, 0.1034, 0.4444, 0.0, 0.4815, 0.0, 0.4815, 0.1034, 0.4444, 0.1034, 0.4815, 0.0, 0.5185, 0.0, 0.5185, 0.1034, 0.4815, 0.1034, 0.4444, 0.1034, 0.4815, 0.1034, 0.4815, 0.8879, 0.4444, 0.8879, 0.4444, 0.8879, 0.4815, 0.8879, 0.4815, 1.0, 0.4444, 1.0, 0.4815, 0.8879, 0.5185, 0.8879, 0.5185, 1.0, 0.4815, 1.0, 0.3333, 0.8879, 0.3333, 0.1034, 0.4444, 0.1034, 0.4444, 0.8879, 0.4815, 0.8879, 0.4815, 0.1034, 0.5185, 0.1034, 0.5185, 0.8879, 0.6667, 0.8879, 0.5556, 0.8879, 0.5556, 0.1034, 0.6667, 0.1034])
me_plane_022.update()
me_plane_025 = bpy.data.meshes.new('Plane.025')
me_plane_025.from_pydata([(0.5, -0.375, -5.464e-09), (-2.98e-08, 0.375, -1.639e-08), (-0.5, -0.375, 3.825e-08), (-2.98e-08, 0.375, -1.639e-08)], [], [(0, 1, 3, 2)])
_uv = me_plane_025.uv_layers.new(name='UVMap')
_uv.uv.foreach_set('vector', [0.0, 0.0, 1.0, 0.0, 1.0, 1.0, 0.0, 1.0])
me_plane_025.update()
me_plane_026 = bpy.data.meshes.new('Plane.026')
me_plane_026.from_pydata([(0.5, 0.375, 3.825e-08), (-2.98e-08, -0.375, -1.639e-08), (-0.5, 0.375, -5.464e-09), (-2.98e-08, -0.375, -1.639e-08)], [], [(0, 1, 3, 2)])
_uv = me_plane_026.uv_layers.new(name='UVMap')
_uv.uv.foreach_set('vector', [0.0, 0.0, 1.0, 0.0, 1.0, 1.0, 0.0, 1.0])
me_plane_026.update()
me_plane_027 = bpy.data.meshes.new('Plane.027')
me_plane_027.from_pydata([(0.375, -0.5, 7.649e-08), (-0.375, 2.98e-08, -3.278e-08), (0.375, 0.5, -1.093e-08), (-0.375, 2.98e-08, -3.278e-08)], [], [(0, 1, 3, 2)])
_uv = me_plane_027.uv_layers.new(name='UVMap')
_uv.uv.foreach_set('vector', [0.0, 0.0, 1.0, 0.0, 1.0, 1.0, 0.0, 1.0])
me_plane_027.update()
me_plane_028 = bpy.data.meshes.new('Plane.028')
me_plane_028.from_pydata([(-5.96e-09, 0.5129, -0.01292), (0.2939, -0.3916, -0.01292), (-0.2939, -0.3916, -0.01292), (-0.4755, 0.1674, -0.01292), (0.4755, 0.1674, -0.01292), (0.1816, -0.04609, -0.01292), (-0.1816, -0.04609, -0.01292), (-2.98e-08, -0.1781, -0.01292), (-0.1123, 0.1674, -0.01292), (0.1123, 0.1674, -0.01292)], [], [(4, 5, 9), (5, 1, 7), (8, 0, 9), (7, 2, 6), (8, 6, 3), (8, 9, 5, 7, 6)])
_uv = me_plane_028.uv_layers.new(name='UVMap')
_uv.uv.foreach_set('vector', [0.0, 0.0, 0.0, 0.0, 0.0, 0.0, 0.0, 0.0, 0.0, 0.0, 0.0, 0.0, 0.0, 0.0, 0.0, 0.0, 0.0, 0.0, 0.0, 0.0, 0.0, 0.0, 0.0, 0.0, 0.0, 0.0, 0.0, 0.0, 0.0, 0.0, 0.0, 0.0, 0.0, 0.0, 0.0, 0.0, 0.0, 0.0, 0.0, 0.0])
me_plane_028.update()
me_plane_029 = bpy.data.meshes.new('Plane.029')
me_plane_029.from_pydata([(-0.6474, -0.6474, 0.0), (0.6474, -0.6474, 0.0), (-0.6474, 0.6474, 0.0), (0.6474, 0.6474, 0.0), (-0.5, -0.5, 0.0), (0.5, -0.5, 0.0), (-0.5, 0.5, 0.0), (0.5, -0.5, 0.0), (0.5, 0.5, 0.0)], [], [(2, 0, 1, 5, 4, 6), (1, 3, 2, 6, 8, 7, 5)])
_uv = me_plane_029.uv_layers.new(name='UVMap')
_uv.uv.foreach_set('vector', [0.0, 1.0, 0.0, 0.0, 1.0, 0.0, 0.8861, 0.1139, 0.1139, 0.1139, 0.1139, 0.8861, 1.0, 0.0, 1.0, 1.0, 0.0, 1.0, 0.1139, 0.8861, 0.8861, 0.8861, 0.8861, 0.1139, 0.8861, 0.1139])
me_plane_029.update()
me_plane_032 = bpy.data.meshes.new('Plane.032')
me_plane_032.from_pydata([(0.0, -0.4547, -1.981e-09), (0.0, -0.4547, -1.981e-09), (-0.4786, 0.04532, 1.863e-08), (0.4762, 0.0455, -4.929e-06), (-0.2508, 0.4458, 0.09046), (-0.2995, 0.441, 0.09046), (-0.3464, 0.4268, 0.09046), (-0.3897, 0.4037, 0.09046), (-0.4276, 0.3726, 0.09046), (-0.4586, 0.3347, 0.09046), (-0.4817, 0.2915, 0.09046), (-0.496, 0.2446, 0.09046), (-0.5008, 0.1958, 0.09046), (0.493, 0.2446, 0.09046), (0.4978, 0.1958, 0.09046), (-0.002246, 0.0508, 0.09046), (0.4788, 0.05062, 0.09047), (-0.002246, 0.1958, 0.09046), (0.002558, 0.2446, 0.09046), (0.01678, 0.2915, 0.09046), (0.03989, 0.3347, 0.09046), (0.07098, 0.3726, 0.09046), (0.1089, 0.4037, 0.09046), (0.1521, 0.4268, 0.09046), (0.199, 0.441, 0.09046), (0.2478, 0.4458, 0.09046), (-0.0007758, 0.0508, 0.09046), (-0.4794, 0.0508, 0.09046), (-0.0007758, 0.1958, 0.09046), (-0.00558, 0.2446, 0.09046), (-0.01981, 0.2915, 0.09046), (-0.04291, 0.3347, 0.09046), (-0.074, 0.3726, 0.09046), (-0.1119, 0.4037, 0.09046), (-0.1551, 0.4268, 0.09046), (-0.202, 0.441, 0.09046), (0.4787, 0.2915, 0.09046), (0.4556, 0.3347, 0.09046), (0.4245, 0.3726, 0.09046), (0.3866, 0.4037, 0.09046), (0.3434, 0.4268, 0.09046), (0.2965, 0.441, 0.09046), (0.0, -0.4547, -1.981e-09), (0.0, 0.04532, 1.987e-08), (-0.2827, -0.207, 8.229e-09), (0.2826, -0.207, 8.229e-09), (2.053e-06, -0.207, 8.848e-09), (0.407, -0.08081, 1.343e-08), (2.216e-06, -0.08081, 1.436e-08), (-0.407, -0.08081, 1.343e-08), (0.4942, 0.1233, 0.09046), (-0.002256, 0.1233, 0.09046), (-0.4972, 0.1233, 0.09046), (-0.0007653, 0.1233, 0.09046)], [], [(48, 47, 3, 43), (5, 6, 7, 8, 9, 10, 11, 12, 28, 29, 30, 31, 32, 33, 34, 35, 4), (53, 52, 27, 26), (24, 23, 22, 21, 20, 19, 18, 17, 14, 13, 36, 37, 38, 39, 40, 41, 25), (50, 51, 15, 16), (49, 48, 43, 2), (43, 26, 27, 2), (15, 43, 3, 16), (0, 42, 46, 44), (42, 1, 45, 46), (44, 46, 48, 49), (46, 45, 47, 48), (14, 17, 51, 50), (28, 12, 52, 53)])
_uv = me_plane_032.uv_layers.new(name='UVMap')
_uv.uv.foreach_set('vector', [0.4369, 0.7477, 1.0, 0.7477, 1.0, 1.0, 0.5, 1.0, 0.0, 0.0, 0.0, 0.0, 0.0, 0.0, 0.0, 0.0, 0.0, 0.0, 0.0, 0.0, 0.0, 0.0, 0.0, 0.0, 0.0, 0.0, 0.0, 0.0, 0.0, 0.0, 0.0, 0.0, 0.0, 0.0, 0.0, 0.0, 0.0, 0.0, 0.0, 0.0, 0.0, 0.0, 0.0, 0.0, 0.0, 0.0, 0.0, 0.0, 0.0, 0.0, 0.0, 0.0, 0.0, 0.0, 0.0, 0.0, 0.0, 0.0, 0.0, 0.0, 0.0, 0.0, 0.0, 0.0, 0.0, 0.0, 0.0, 0.0, 0.0, 0.0, 0.0, 0.0, 0.0, 0.0, 0.0, 0.0, 0.0, 0.0, 0.0, 0.0, 0.0, 0.0, 0.0, 0.0, 0.0, 0.0, 0.0, 0.0, 0.0, 0.0, 0.0, 0.0, 0.0, 0.7477, 0.4369, 0.7477, 0.5, 1.0, 0.0, 1.0, 0.5, 1.0, 0.0, 0.0, 0.0, 0.0, 0.0, 1.0, 0.0, 0.0, 0.5, 1.0, 1.0, 1.0, 0.0, 0.0, 0.0, 0.0, 0.25, 0.0, 0.3739, 0.4955, 0.0, 0.4955, 0.25, 0.0, 1.0, 0.0, 1.0, 0.4955, 0.3739, 0.4955, 0.0, 0.4955, 0.3739, 0.4955, 0.4369, 0.7477, 0.0, 0.7477, 0.3739, 0.4955, 1.0, 0.4955, 1.0, 0.7477, 0.4369, 0.7477, 0.0, 0.0, 0.0, 0.0, 0.0, 0.0, 0.0, 0.0, 0.0, 0.0, 0.0, 0.0, 0.0, 0.0, 0.0, 0.0])
me_plane_032.update()
me_plane_030 = bpy.data.meshes.new('Plane.030')
me_plane_030.from_pydata([(0.0, 0.4079, 0.09046), (-0.1374, 0.4017, 0.09046), (-0.2695, 0.3834, 0.09046), (-0.3912, 0.3537, 0.09046), (-0.4979, 0.3137, 0.09046), (-0.5855, 0.265, 0.09046), (-0.6506, 0.2094, 0.09046), (-0.6906, 0.149, 0.09046), (-0.7042, 0.0914, 0.09046), (0.7042, 0.0914, 0.09046), (0.6906, 0.149, 0.09046), (0.6506, 0.2094, 0.09046), (0.5855, 0.265, 0.09046), (0.4979, 0.3137, 0.09046), (0.3912, 0.3537, 0.09046), (0.2695, 0.3834, 0.09046), (0.1374, 0.4017, 0.09046), (0.0, 0.2626, 0.09046), (-0.1374, 0.2592, 0.09046), (-0.2695, 0.2491, 0.09046), (-0.3912, 0.2329, 0.09046), (-0.4979, 0.2109, 0.09046), (-0.5855, 0.1842, 0.09046), (-0.6506, 0.1537, 0.09046), (-0.6906, 0.1207, 0.09046), (-0.7042, 0.08627, 0.09046), (0.7042, 0.08627, 0.09046), (0.6906, 0.1207, 0.09046), (0.6506, 0.1537, 0.09046), (0.5855, 0.1842, 0.09046), (0.4979, 0.2109, 0.09046), (0.3912, 0.2329, 0.09046), (0.2695, 0.2491, 0.09046), (0.1374, 0.2592, 0.09046), (-0.7042, -0.06043, 0.09046), (-0.6906, -0.1232, 0.09046), (-0.6506, -0.1835, 0.09046), (-0.5855, -0.2391, 0.09046), (-0.4979, -0.2878, 0.09046), (-0.3912, -0.3278, 0.09046), (-0.2695, -0.3576, 0.09046), (-0.1374, -0.3759, 0.09046), (0.0, -0.382, 0.09046), (0.1374, -0.3759, 0.09046), (0.2695, -0.3576, 0.09046), (0.3912, -0.3278, 0.09046), (0.4979, -0.2878, 0.09046), (0.5855, -0.2391, 0.09046), (0.6506, -0.1835, 0.09046), (0.6906, -0.1232, 0.09046), (0.7042, -0.06043, 0.09046), (-0.7042, -0.06043, 0.09046), (-0.6906, -0.09482, 0.09046), (-0.6506, -0.1279, 0.09046), (-0.5855, -0.1584, 0.09046), (-0.4979, -0.1851, 0.09046), (-0.3912, -0.207, 0.09046), (-0.2695, -0.2233, 0.09046), (-0.1374, -0.2333, 0.09046), (0.0, -0.2367, 0.09046), (0.1374, -0.2333, 0.09046), (0.2695, -0.2233, 0.09046), (0.3912, -0.207, 0.09046), (0.4979, -0.1851, 0.09046), (0.5855, -0.1584, 0.09046), (0.6506, -0.1279, 0.09046), (0.6906, -0.09482, 0.09046), (0.7042, -0.06043, 0.09046), (-1.114e-09, 0.2919, 0.05586), (-0.1008, 0.2731, 0.05586), (-0.1879, 0.2191, 0.05586), (-0.2497, 0.1373, 0.05586), (-0.2778, 0.03866, 0.05586), (-0.2683, -0.06342, 0.05586), (-0.2226, -0.1552, 0.05586), (-0.1469, -0.2243, 0.05586), (-0.05126, -0.2613, 0.05586), (0.05126, -0.2613, 0.05586), (0.1469, -0.2243, 0.05586), (0.2226, -0.1552, 0.05586), (0.2683, -0.06342, 0.05586), (0.2778, 0.03866, 0.05586), (0.2497, 0.1373, 0.05586), (0.1879, 0.2191, 0.05586), (0.1008, 0.2731, 0.05586)], [], [(35, 34, 51, 52, 53, 54, 55, 56, 57, 58, 59, 60, 61, 62, 63, 64, 65, 66, 67, 50, 49, 48, 47, 46, 45, 44, 43, 42, 41, 40, 39, 38, 37, 36), (1, 2, 3, 4, 5, 6, 7, 8, 25, 24, 23, 22, 21, 20, 19, 18, 17, 33, 32, 31, 30, 29, 28, 27, 26, 9, 10, 11, 12, 13, 14, 15, 16, 0), (69, 68, 84, 83, 82, 81, 80, 79, 78, 77, 76, 75, 74, 73, 72, 71, 70)])
_uv = me_plane_030.uv_layers.new(name='UVMap')
_uv.uv.foreach_set('vector', [0.0, 0.0, 0.0, 0.0, 0.0, 0.0, 0.0, 0.0, 0.0, 0.0, 0.0, 0.0, 0.0, 0.0, 0.0, 0.0, 0.0, 0.0, 0.0, 0.0, 0.0, 0.0, 0.0, 0.0, 0.0, 0.0, 0.0, 0.0, 0.0, 0.0, 0.0, 0.0, 0.0, 0.0, 0.0, 0.0, 0.0, 0.0, 0.0, 0.0, 0.0, 0.0, 0.0, 0.0, 0.0, 0.0, 0.0, 0.0, 0.0, 0.0, 0.0, 0.0, 0.0, 0.0, 0.0, 0.0, 0.0, 0.0, 0.0, 0.0, 0.0, 0.0, 0.0, 0.0, 0.0, 0.0, 0.0, 0.0, 0.0, 0.0, 0.0, 0.0, 0.0, 0.0, 0.0, 0.0, 0.0, 0.0, 0.0, 0.0, 0.0, 0.0, 0.0, 0.0, 0.0, 0.0, 0.0, 0.0, 0.0, 0.0, 0.0, 0.0, 0.0, 0.0, 0.0, 0.0, 0.0, 0.0, 0.0, 0.0, 0.0, 0.0, 0.0, 0.0, 0.0, 0.0, 0.0, 0.0, 0.0, 0.0, 0.0, 0.0, 0.0, 0.0, 0.0, 0.0, 0.0, 0.0, 0.0, 0.0, 0.0, 0.0, 0.0, 0.0, 0.0, 0.0, 0.0, 0.0, 0.0, 0.0, 0.0, 0.0, 0.0, 0.0, 0.0, 0.0, 0.0, 0.0, 0.0, 0.0, 0.0, 0.0, 0.0, 0.0, 0.0, 0.0, 0.0, 0.0, 0.0, 0.0, 0.0, 0.0, 0.0, 0.0, 0.0, 0.0, 0.0, 0.0, 0.0, 0.0, 0.0, 0.0, 0.0, 0.0, 0.0, 0.0, 0.0, 0.0, 0.0, 0.0])
me_plane_030.update()
me_plane_031 = bpy.data.meshes.new('Plane.031')
me_plane_031.from_pydata([(-0.3241, -0.4599, 0.007074), (0.3241, -0.4599, 0.007074), (-0.3241, 0.4619, 0.007074), (0.3241, 0.4619, 0.007074), (-0.2438, -0.4599, 0.007074), (0.2438, -0.4599, 0.007074), (0.2438, 0.4619, 0.007074), (-0.2438, 0.4619, 0.007074), (-0.3241, 0.0991, 0.007074), (0.3241, 0.0991, 0.007074), (-0.2438, 0.0991, 0.007074), (0.2438, 0.0991, 0.007074), (-0.1868, -0.4599, 0.007074), (0.1868, -0.4599, 0.007074), (0.1868, 0.4619, 0.007074), (-0.1868, 0.4619, 0.007074), (0.1868, 0.0991, 0.007074), (-0.1868, 0.0991, 0.007074), (0.3241, 0.1771, 0.007074), (-0.2438, 0.1771, 0.007074), (0.2438, 0.1771, 0.007074), (-0.3241, 0.1771, 0.007074), (-0.1868, 0.1771, 0.007074), (0.1868, 0.1771, 0.007074), (-0.1868, 0.3925, 0.007074), (0.1868, 0.3925, 0.007074), (-0.1868, 0.2301, 0.007074), (0.1868, 0.2301, 0.007074), (0.009066, 0.4619, 0.007074), (0.009066, 0.1771, 0.007074), (0.009066, 0.3925, 0.007074), (0.009066, 0.2301, 0.007074), (0.1414, 0.4619, 0.007074), (0.1414, 0.1771, 0.007074), (0.1414, 0.3925, 0.007074), (0.1414, 0.2301, 0.007074), (-0.1667, -0.1893, 0.007074), (-0.1635, -0.2218, 0.007074), (-0.1635, -0.1568, 0.007074), (-0.1386, -0.2819, 0.007074), (-0.1386, -0.0967, 0.007074), (-0.1179, -0.3072, 0.007074), (-0.154, -0.2531, 0.007074), (-0.154, -0.1255, 0.007074), (-0.1179, -0.07144, 0.007074), (-0.06379, -0.3433, 0.007074), (-0.09261, -0.3279, 0.007074), (-0.09261, -0.05071, 0.007074), (-0.08822, -0.04837, 0.007074), (0.03252, -0.3528, 0.007074), (0.0, -0.356, 0.007074), (0.09646, -0.3248, 0.007074), (0.09261, -0.3279, 0.007074), (0.06379, -0.3433, 0.007074), (-0.03252, -0.3528, 0.007074), (-0.06379, -0.03531, 0.007074), (0.0, -0.02262, 0.007074), (-0.03252, -0.02582, 0.007074), (0.06379, -0.03531, 0.007074), (0.09261, -0.05071, 0.007074), (0.03252, -0.02582, 0.007074), (0.1386, -0.2819, 0.007074), (0.1386, -0.0967, 0.007074), (0.1667, -0.1893, 0.007074), (0.1635, -0.2218, 0.007074), (0.1635, -0.1568, 0.007074), (0.154, -0.2531, 0.007074), (0.154, -0.1255, 0.007074), (0.1179, -0.07144, 0.007074), (0.1179, -0.3072, 0.007074)], [], [(18, 6, 20), (19, 2, 21), (5, 16, 13), (4, 8, 0), (1, 11, 5), (12, 10, 4), (47, 48, 17, 12, 13, 51, 52, 53, 49, 50, 54, 45, 46, 41, 39, 42, 37, 36, 38, 43, 40, 44), (25, 32, 34), (10, 21, 8), (9, 20, 11), (27, 34, 35), (23, 35, 33), (29, 26, 22), (31, 24, 26), (30, 15, 24), (33, 31, 29), (34, 28, 30), (18, 3, 6), (19, 7, 2), (5, 11, 16), (4, 10, 8), (1, 9, 11), (12, 17, 10), (51, 13, 16, 17, 48, 55, 57, 56, 60, 58, 59, 68, 62, 67, 65, 63, 64, 66, 61, 69), (25, 14, 32), (10, 19, 21), (9, 18, 20), (27, 25, 34), (23, 27, 35), (29, 31, 26), (31, 30, 24), (30, 28, 15), (33, 35, 31), (34, 32, 28)])
_uv = me_plane_031.uv_layers.new(name='UVMap')
_uv.uv.foreach_set('vector', [1.0, 0.7821, 0.6667, 1.0, 0.6667, 0.7821, 0.3333, 0.7821, 0.0, 1.0, 0.0, 0.7821, 0.6667, 0.0, 0.5556, 0.7224, 0.5556, 0.0, 0.3333, 0.0, 0.0, 0.7224, 0.0, 0.0, 1.0, 0.0, 0.6667, 0.7224, 0.6667, 0.0, 0.4444, 0.0, 0.3333, 0.7224, 0.3333, 0.0, 0.4725, 0.5288, 0.4738, 0.5319, 0.4444, 0.7224, 0.4444, 0.0, 0.5556, 0.0, 0.5287, 0.1747, 0.5275, 0.1706, 0.519, 0.1507, 0.5097, 0.1384, 0.5, 0.1343, 0.4903, 0.1384, 0.481, 0.1507, 0.4725, 0.1706, 0.4649, 0.1974, 0.4588, 0.23, 0.4542, 0.2673, 0.4514, 0.3077, 0.4504, 0.3497, 0.4514, 0.3917, 0.4542, 0.4321, 0.4588, 0.4694, 0.4649, 0.502, 0.5556, 0.9469, 0.5421, 1.0, 0.5421, 0.9469, 0.3333, 0.7224, 0.0, 0.7821, 0.0, 0.7224, 1.0, 0.7224, 0.6667, 0.7821, 0.6667, 0.7224, 0.5556, 0.8226, 0.5421, 0.9469, 0.5421, 0.8226, 0.5556, 0.7821, 0.5421, 0.8226, 0.5421, 0.7821, 0.5027, 0.7821, 0.4444, 0.8226, 0.4444, 0.7821, 0.5027, 0.8226, 0.4444, 0.9469, 0.4444, 0.8226, 0.5027, 0.9469, 0.4444, 1.0, 0.4444, 0.9469, 0.5421, 0.7821, 0.5027, 0.8226, 0.5027, 0.7821, 0.5421, 0.9469, 0.5027, 1.0, 0.5027, 0.9469, 1.0, 0.7821, 1.0, 1.0, 0.6667, 1.0, 0.3333, 0.7821, 0.3333, 1.0, 0.0, 1.0, 0.6667, 0.0, 0.6667, 0.7224, 0.5556, 0.7224, 0.3333, 0.0, 0.3333, 0.7224, 0.0, 0.7224, 1.0, 0.0, 1.0, 0.7224, 0.6667, 0.7224, 0.4444, 0.0, 0.4444, 0.7224, 0.3333, 0.7224, 0.5287, 0.1747, 0.5556, 0.0, 0.5556, 0.7224, 0.4444, 0.7224, 0.4738, 0.5319, 0.481, 0.5487, 0.4903, 0.561, 0.5, 0.5651, 0.5097, 0.561, 0.519, 0.5487, 0.5275, 0.5288, 0.5351, 0.502, 0.5412, 0.4694, 0.5458, 0.4321, 0.5486, 0.3917, 0.5496, 0.3497, 0.5486, 0.3077, 0.5458, 0.2673, 0.5412, 0.23, 0.5351, 0.1974, 0.5556, 0.9469, 0.5556, 1.0, 0.5421, 1.0, 0.3333, 0.7224, 0.3333, 0.7821, 0.0, 0.7821, 1.0, 0.7224, 1.0, 0.7821, 0.6667, 0.7821, 0.5556, 0.8226, 0.5556, 0.9469, 0.5421, 0.9469, 0.5556, 0.7821, 0.5556, 0.8226, 0.5421, 0.8226, 0.5027, 0.7821, 0.5027, 0.8226, 0.4444, 0.8226, 0.5027, 0.8226, 0.5027, 0.9469, 0.4444, 0.9469, 0.5027, 0.9469, 0.5027, 1.0, 0.4444, 1.0, 0.5421, 0.7821, 0.5421, 0.8226, 0.5027, 0.8226, 0.5421, 0.9469, 0.5421, 1.0, 0.5027, 1.0])
me_plane_031.update()
me_plane_034 = bpy.data.meshes.new('Plane.034')
me_plane_034.from_pydata([(-0.08843, -0.3736, -0.0008793), (0.42, -0.3736, -0.0008793), (-0.08843, 0.3781, -0.0008793), (0.1804, -0.3736, -0.0008793), (0.1804, 0.3781, -0.0008793), (0.42, 0.1557, -0.0008793), (0.1804, 0.1557, -0.0008793), (0.42, 0.1181, -0.0008793), (0.1804, 0.1181, -0.0008793), (0.1234, 0.3781, -0.0008793), (0.1234, 0.1181, -0.0008793), (-0.08843, 0.1378, -0.0008793), (-0.08843, -0.2092, -0.0008793), (0.07897, -0.05463, -0.0008793), (-0.4547, -0.06906, -0.01127), (-0.2131, -0.06906, -0.01127), (-0.4547, 0.006345, -0.01127), (-0.2131, 0.006345, -0.01127), (-0.2113, -0.2237, -0.01127), (-0.2113, 0.161, -0.01127), (-0.0008552, -0.03136, -0.01127), (-0.0008552, -0.03136, -0.01127), (0.0976, -0.0373, -0.0008793)], [], [(0, 3, 8, 10, 9, 2, 11, 22, 13, 12), (4, 6, 5), (7, 8, 3, 1), (14, 15, 17, 16), (17, 15, 18, 19), (19, 18, 20, 21)])
_uv = me_plane_034.uv_layers.new(name='UVMap')
_uv.uv.foreach_set('vector', [0.0, 0.0, 0.5289, 0.0, 0.5289, 0.654, 0.4167, 0.654, 0.4167, 1.0, 0.0, 1.0, 0.0, 0.6804, 0.3659, 0.4474, 0.3293, 0.4243, 0.0, 0.2187, 0.5289, 1.0, 0.5289, 0.7041, 1.0, 0.7041, 1.0, 0.654, 0.5289, 0.654, 0.5289, 0.0, 1.0, 0.0, 0.0, 0.0, 1.0, 0.0, 1.0, 1.0, 0.0, 1.0, 1.0, 1.0, 1.0, 0.0, 1.0, 0.0, 1.0, 1.0, 1.0, 1.0, 1.0, 0.0, 1.0, 0.0, 1.0, 1.0])
me_plane_034.update()
me_plane_033 = bpy.data.meshes.new('Plane.033')
me_plane_033.from_pydata([(0.04388, -0.3797, 5.668e-09), (-0.04919, -0.3829, 5.808e-09), (0.001836, 0.0102, 1.048e-08), (0.04388, -0.032, 7.856e-09), (-0.04919, -0.03519, 7.995e-09), (-0.3314, 0.1587, 3.992e-09), (-0.3356, -0.2359, -6.178e-10), (-0.3356, 0.09608, 2.258e-09), (0.3, -0.2433, -2.931e-10), (0.3171, 0.148, 4.456e-09), (0.3, 0.08865, 2.582e-09), (0.0008859, 0.3123, -2.721e-09)], [], [(6, 1, 4, 7), (5, 2, 9, 11), (3, 0, 8, 10)])
_uv = me_plane_033.uv_layers.new(name='UVMap')
_uv.uv.foreach_set('vector', [0.1874, 0.0, 0.8536, 0.0, 0.8536, 0.7955, 0.1874, 0.7955, 0.1874, 0.8597, 0.8536, 0.9747, 0.8536, 0.8824, 0.1874, 0.3471, 1.0, 0.7955, 1.0, 0.0, 1.0, 0.0, 1.0, 0.7955])
me_plane_033.update()
me_plane_035 = bpy.data.meshes.new('Plane.035')
me_plane_035.from_pydata([(0.0, -0.4624, 0.1138), (0.0, -0.4624, 0.1138), (-0.1898, -0.0576, 0.1138), (0.1898, -0.0576, 0.1138), (0.0, 0.1272, 0.1138), (0.0, 0.1272, 0.1138), (0.0, 0.1272, 0.1138), (0.0, 0.1272, 0.1138), (-0.2364, 0.1605, 0.2043), (0.2364, 0.1605, 0.2043), (0.0, 0.4512, 0.2043), (0.0, 0.4512, 0.2043)], [(6, 7)], [(0, 1, 3, 2), (2, 3, 5, 4), (8, 9, 11, 10)])
_uv = me_plane_035.uv_layers.new(name='UVMap')
_uv.uv.foreach_set('vector', [0.0, 0.0, 1.0, 0.0, 1.0, 1.0, 0.0, 1.0, 0.0, 1.0, 1.0, 1.0, 1.0, 1.0, 0.0, 1.0, 0.0, 0.0, 1.0, 0.0, 1.0, 1.0, 0.0, 1.0])
me_plane_035.update()
me_plane_036 = bpy.data.meshes.new('Plane.036')
me_plane_036.from_pydata([(0.4474, -0.1269, 0.09046), (-0.4474, -0.1269, 0.09046), (0.4474, -0.386, 0.09046), (-0.4474, -0.386, 0.09046), (0.07247, -0.1269, 0.09046), (0.07247, -0.386, 0.09046), (0.2917, -0.386, 0.09046), (0.2917, -0.1269, 0.09046), (0.4474, -0.3323, 0.09046), (-0.4474, -0.3323, 0.09046), (0.07247, -0.3323, 0.09046), (0.2917, -0.3323, 0.09046), (0.1273, 0.4013, 0.09046), (0.2369, 0.4013, 0.09046), (0.1273, -0.281, 0.09046), (0.2369, -0.281, 0.09046), (0.1273, 0.1328, 0.09046), (0.2369, 0.1328, 0.09046), (0.4309, 0.4013, 0.09046), (-0.06674, 0.4013, 0.09046), (-0.06674, 0.1328, 0.09046), (0.4309, 0.1328, 0.09046)], [], [(11, 8, 0, 7), (9, 10, 4, 1), (14, 15, 17, 16), (5, 6, 11, 10), (3, 5, 10, 9), (6, 2, 8, 11), (17, 13, 18, 21), (20, 21, 18, 19), (13, 12, 19, 18), (16, 17, 21, 20), (12, 16, 20, 19)])
_uv = me_plane_036.uv_layers.new(name='UVMap')
_uv.uv.foreach_set('vector', [0.826, 0.2073, 1.0, 0.2073, 1.0, 1.0, 0.826, 1.0, 0.0, 0.2073, 0.581, 0.2073, 0.581, 1.0, 0.0, 1.0, 0.581, 0.2073, 0.826, 0.2073, 0.826, 0.6881, 0.581, 0.6881, 0.581, 0.0, 0.826, 0.0, 0.826, 0.2073, 0.581, 0.2073, 0.0, 0.0, 0.581, 0.0, 0.581, 0.2073, 0.0, 0.2073, 0.826, 0.0, 1.0, 0.0, 1.0, 0.2073, 0.826, 0.2073, 0.0, 0.0, 0.0, 0.0, 0.0, 0.0, 0.0, 0.0, 0.581, 0.6881, 0.826, 0.6881, 0.826, 1.0, 0.581, 1.0, 0.0, 0.0, 0.0, 0.0, 0.0, 0.0, 0.0, 0.0, 0.581, 0.6881, 0.826, 0.6881, 0.826, 0.6881, 0.581, 0.6881, 0.0, 0.0, 0.0, 0.0, 0.0, 0.0, 0.0, 0.0])
me_plane_036.update()

# ---- objects
ob_stop = bpy.data.objects.new('stop', me_plane)
ob_play = bpy.data.objects.new('play', me_plane_001)
ob_bg = bpy.data.objects.new('bg', me_plane_002)
ob_pause = bpy.data.objects.new('pause', me_plane_003)
ob_next = bpy.data.objects.new('next', me_plane_005)
ob_previous = bpy.data.objects.new('previous', me_plane_006)
ob_volume = bpy.data.objects.new('volume', me_plane_007)
ob_shuffle = bpy.data.objects.new('shuffle', me_plane_009)
ob_home = bpy.data.objects.new('home', me_plane_004)
ob_hamburger = bpy.data.objects.new('hamburger', me_plane_008)
ob_pin = bpy.data.objects.new('pin', me_plane_010)
ob_x = bpy.data.objects.new('x', me_plane_011)
ob_dash = bpy.data.objects.new('dash', me_plane_012)
ob_one = bpy.data.objects.new('one', me_cube_002)
ob_play_once = bpy.data.objects.new('play_once', me_b_ziercurve_006)
ob_up_down_arrow = bpy.data.objects.new('up_down_arrow', me_plane_014)
ob_loop = bpy.data.objects.new('loop', me_mesh)
ob_loop_once = bpy.data.objects.new('loop_once', me_mesh_004)
ob_x_1 = bpy.data.objects.new('+', me_plane_013)
ob_magnifying_glass = bpy.data.objects.new('magnifying_glass', me_plane_015)
ob_pencil = bpy.data.objects.new('pencil', me_plane_019)
ob_reload = bpy.data.objects.new('reload', me_plane_021)
ob_copy = bpy.data.objects.new('copy', me_plane_016)
ob_paper = bpy.data.objects.new('paper', me_plane_017)
ob_clipboard = bpy.data.objects.new('clipboard', me_plane_018)
ob_paste = bpy.data.objects.new('paste', me_plane_020)
ob_trash = bpy.data.objects.new('trash', me_plane_023)
ob_gear = bpy.data.objects.new('gear', me_plane_024)
ob_giant_trash = bpy.data.objects.new('giant_trash', me_plane_022)
ob_up = bpy.data.objects.new('up', me_plane_025)
ob_down = bpy.data.objects.new('down', me_plane_026)
ob_left = bpy.data.objects.new('left', me_plane_027)
ob_star = bpy.data.objects.new('star', me_plane_028)
ob_hollow_square = bpy.data.objects.new('hollow_square', me_plane_029)
ob_heart = bpy.data.objects.new('heart', me_plane_032)
ob_eye = bpy.data.objects.new('eye', me_plane_030)
ob_save = bpy.data.objects.new('save', me_plane_031)
ob_load = bpy.data.objects.new('load', me_plane_034)
ob_rgp_tile = bpy.data.objects.new('rgp_tile', me_plane_033)
ob_rgp_entity = bpy.data.objects.new('rgp_entity', me_plane_035)
ob_rgp_procedure = bpy.data.objects.new('rgp_procedure', me_plane_036)

# ---- transforms, parenting, visibility, modifiers, constraints
ob_stop.location = (0.0, -0.01292, -0.01292)
ob_stop.rotation_euler = (1.571, -0.0, 0.0)
_m = ob_stop.modifiers.new('Triangulate', 'TRIANGULATE')
ob_play.location = (0.0, -0.01292, -0.01292)
ob_play.rotation_euler = (1.571, -0.0, 0.0)
_m = ob_play.modifiers.new('Triangulate', 'TRIANGULATE')
ob_bg.location = (0.0, 0.09046, -0.01292)
ob_bg.rotation_euler = (1.571, -0.0, 0.0)
_m = ob_bg.modifiers.new('Triangulate', 'TRIANGULATE')
ob_pause.location = (0.0, -0.01292, -0.01292)
ob_pause.rotation_euler = (1.571, -0.0, 0.0)
ob_pause.scale = (0.75, 1.0, 1.0)
_m = ob_pause.modifiers.new('Triangulate', 'TRIANGULATE')
ob_next.location = (0.0, -0.01292, -0.01292)
ob_next.rotation_euler = (1.571, -0.0, 0.0)
_m = ob_next.modifiers.new('Triangulate', 'TRIANGULATE')
ob_previous.location = (0.0, -0.01292, -0.01292)
ob_previous.rotation_euler = (1.571, -0.0, 0.0)
_m = ob_previous.modifiers.new('Triangulate', 'TRIANGULATE')
ob_volume.location = (0.0, -0.01292, -0.01292)
ob_volume.rotation_euler = (1.571, -0.0, 0.0)
_m = ob_volume.modifiers.new('Triangulate', 'TRIANGULATE')
ob_shuffle.location = (0.0, -0.01292, -0.01292)
ob_shuffle.rotation_euler = (1.571, -0.0, 0.0)
_m = ob_shuffle.modifiers.new('Triangulate', 'TRIANGULATE')
ob_home.location = (0.0, -0.01292, -0.01292)
ob_home.rotation_euler = (1.571, -0.0, 0.0)
_m = ob_home.modifiers.new('Triangulate', 'TRIANGULATE')
ob_hamburger.location = (0.0, -0.01292, -0.01292)
ob_hamburger.rotation_euler = (1.571, -0.0, 0.0)
_m = ob_hamburger.modifiers.new('Triangulate', 'TRIANGULATE')
ob_pin.location = (0.0, -0.01292, -0.01292)
ob_pin.rotation_euler = (1.571, -0.0, 0.0)
_m = ob_pin.modifiers.new('Triangulate', 'TRIANGULATE')
ob_x.location = (0.0, -0.01292, -0.01292)
ob_x.rotation_euler = (1.571, -0.0, 0.0)
_m = ob_x.modifiers.new('Triangulate', 'TRIANGULATE')
ob_dash.location = (0.0, -0.01292, -0.01292)
ob_dash.rotation_euler = (1.571, -0.0, 0.0)
_m = ob_dash.modifiers.new('Triangulate', 'TRIANGULATE')
ob_one.location = (0.3437, 0.0, 0.3249)
ob_one.scale = (0.05208, 0.05208, 0.05208)
_m = ob_one.modifiers.new('Triangulate', 'TRIANGULATE')
ob_play_once.location = (0.0, 0.0, 0.0)
_m = ob_play_once.modifiers.new('Triangulate', 'TRIANGULATE')
ob_up_down_arrow.location = (0.0, -0.01292, -0.01292)
ob_up_down_arrow.rotation_euler = (1.571, -0.0, 0.0)
ob_up_down_arrow.scale = (1.182, 1.182, 1.182)
_m = ob_up_down_arrow.modifiers.new('Triangulate', 'TRIANGULATE')
ob_loop.location = (0.0, 0.0, 0.0)
_m = ob_loop.modifiers.new('Triangulate', 'TRIANGULATE')
ob_loop_once.location = (0.0, 0.0, 0.0)
_m = ob_loop_once.modifiers.new('Triangulate', 'TRIANGULATE')
ob_x_1.location = (0.0, -0.01292, -0.01292)
ob_x_1.rotation_euler = (1.571, -0.0, 0.0)
_m = ob_x_1.modifiers.new('Triangulate', 'TRIANGULATE')
ob_magnifying_glass.location = (0.0, -0.01292, -0.01292)
ob_magnifying_glass.rotation_euler = (1.571, -0.0, 0.0)
_m = ob_magnifying_glass.modifiers.new('Triangulate', 'TRIANGULATE')
ob_pencil.location = (0.0, -0.01292, -0.01292)
ob_pencil.rotation_euler = (1.571, -0.0, 0.0)
_m = ob_pencil.modifiers.new('Triangulate', 'TRIANGULATE')
ob_reload.location = (0.0, -0.01292, -0.01292)
ob_reload.rotation_euler = (1.571, -0.0, 0.0)
_m = ob_reload.modifiers.new('Triangulate', 'TRIANGULATE')
ob_copy.location = (0.0, -0.01292, -0.01292)
ob_copy.rotation_euler = (1.571, -0.0, 0.0)
_m = ob_copy.modifiers.new('Triangulate', 'TRIANGULATE')
ob_paper.location = (0.0, -0.01292, -0.01292)
ob_paper.rotation_euler = (1.571, -0.0, 0.0)
_m = ob_paper.modifiers.new('Triangulate', 'TRIANGULATE')
ob_clipboard.location = (0.0, -0.01292, -0.01292)
ob_clipboard.rotation_euler = (1.571, -0.0, 0.0)
_m = ob_clipboard.modifiers.new('Triangulate', 'TRIANGULATE')
ob_paste.location = (0.0, -0.01292, -0.01292)
ob_paste.rotation_euler = (1.571, -0.0, 0.0)
_m = ob_paste.modifiers.new('Triangulate', 'TRIANGULATE')
ob_trash.location = (0.0, -0.01215, -0.01215)
ob_trash.rotation_euler = (1.571, -0.0, 0.0)
ob_trash.scale = (0.9402, 0.9402, 0.9402)
_m = ob_trash.modifiers.new('Triangulate', 'TRIANGULATE')
ob_gear.location = (0.0, -0.01292, -0.01292)
ob_gear.rotation_euler = (1.571, -0.0, 0.0)
ob_gear.scale = (0.4994, 0.4994, 0.4994)
_m = ob_gear.modifiers.new('Triangulate', 'TRIANGULATE')
ob_giant_trash.location = (0.0, -0.01215, -0.01215)
ob_giant_trash.rotation_euler = (1.571, -0.0, 0.0)
ob_giant_trash.scale = (0.7321, 0.7321, 0.7321)
_m = ob_giant_trash.modifiers.new('Triangulate', 'TRIANGULATE')
ob_up.location = (0.0, -0.01292, -0.01292)
ob_up.rotation_euler = (1.571, -0.0, 0.0)
_m = ob_up.modifiers.new('Triangulate', 'TRIANGULATE')
ob_down.location = (0.0, -0.01292, -0.01292)
ob_down.rotation_euler = (1.571, -0.0, 0.0)
_m = ob_down.modifiers.new('Triangulate', 'TRIANGULATE')
ob_left.location = (0.0, -0.01292, -0.01292)
ob_left.rotation_euler = (1.571, -0.0, 0.0)
_m = ob_left.modifiers.new('Triangulate', 'TRIANGULATE')
ob_star.location = (0.0, -0.01292, -0.01292)
ob_star.rotation_euler = (1.571, -0.0, 0.0)
_m = ob_star.modifiers.new('Triangulate', 'TRIANGULATE')
ob_hollow_square.location = (0.0, -0.01292, -0.01292)
ob_hollow_square.rotation_euler = (1.571, -0.0, 0.0)
ob_heart.location = (0.0, 0.09046, -0.01292)
ob_heart.rotation_euler = (1.571, -0.0, 0.0)
_m = ob_heart.modifiers.new('Triangulate', 'TRIANGULATE')
ob_eye.location = (0.0, 0.09046, -0.01292)
ob_eye.rotation_euler = (1.571, -0.0, 0.0)
_m = ob_eye.modifiers.new('Triangulate', 'TRIANGULATE')
ob_save.location = (0.0, 0.09046, -0.01292)
ob_save.rotation_euler = (1.571, -0.0, 0.0)
ob_load.location = (0.0, -0.01292, -0.01292)
ob_load.rotation_euler = (1.571, -0.0, 0.0)
_m = ob_load.modifiers.new('Triangulate', 'TRIANGULATE')
ob_rgp_tile.location = (0.0, 0.0, 0.0)
ob_rgp_tile.rotation_euler = (1.571, -0.0, 0.0)
_m = ob_rgp_tile.modifiers.new('Triangulate', 'TRIANGULATE')
ob_rgp_entity.location = (0.0, 0.09046, -0.01292)
ob_rgp_entity.rotation_euler = (1.571, -0.0, 0.0)
_m = ob_rgp_entity.modifiers.new('Triangulate', 'TRIANGULATE')
ob_rgp_procedure.location = (0.0, 0.09046, -0.01292)
ob_rgp_procedure.rotation_euler = (1.571, -0.0, 0.0)
_m = ob_rgp_procedure.modifiers.new('Triangulate', 'TRIANGULATE')

# ---- collection membership
col_collection.objects.link(ob_stop)
col_collection.objects.link(ob_play)
col_collection.objects.link(ob_bg)
col_collection.objects.link(ob_pause)
col_collection.objects.link(ob_next)
col_collection.objects.link(ob_previous)
col_collection.objects.link(ob_volume)
col_collection.objects.link(ob_shuffle)
col_collection.objects.link(ob_home)
col_collection.objects.link(ob_hamburger)
col_collection.objects.link(ob_pin)
col_collection.objects.link(ob_x)
col_collection.objects.link(ob_dash)
col_collection.objects.link(ob_one)
col_collection.objects.link(ob_play_once)
col_collection.objects.link(ob_up_down_arrow)
col_collection.objects.link(ob_loop)
col_collection.objects.link(ob_loop_once)
col_collection.objects.link(ob_x_1)
col_collection.objects.link(ob_magnifying_glass)
col_collection.objects.link(ob_pencil)
col_collection.objects.link(ob_reload)
col_collection.objects.link(ob_copy)
col_collection.objects.link(ob_paper)
col_collection.objects.link(ob_clipboard)
col_collection.objects.link(ob_paste)
col_collection.objects.link(ob_trash)
col_collection.objects.link(ob_gear)
col_collection.objects.link(ob_giant_trash)
col_collection.objects.link(ob_up)
col_collection.objects.link(ob_down)
col_collection.objects.link(ob_left)
col_collection.objects.link(ob_star)
col_collection.objects.link(ob_hollow_square)
col_collection.objects.link(ob_heart)
col_collection.objects.link(ob_eye)
col_collection.objects.link(ob_save)
col_collection.objects.link(ob_load)
col_collection.objects.link(ob_rgp_tile)
col_collection.objects.link(ob_rgp_entity)
col_collection.objects.link(ob_rgp_procedure)

# ---- scene / render settings (as saved in the file)
scene.frame_start = 1; scene.frame_end = 250; scene.frame_set(1)
scene.render.engine = 'BLENDER_EEVEE_NEXT'
scene.cycles.sampling_pattern = 'TABULATED_SOBOL'
scene.eevee.ray_tracing_options.trace_max_roughness = 0.0
bpy.context.view_layer.update()

# ---- added for rendering (the .blend has no active camera and no usable light): camera, sun
cam_auto = bpy.data.cameras.new('AutoCamera')
cam_auto.lens = 50.0
cam_auto.sensor_width = 36.0
cam_auto.clip_end = 1000.0
ob_auto_camera = bpy.data.objects.new('AutoCamera', cam_auto)
scene.collection.objects.link(ob_auto_camera)
ob_auto_camera.location = (1.95575, -2.41014, 1.55167)
ob_auto_camera.rotation_euler = (1.09748, -7.21219e-08, 0.694738)
scene.camera = ob_auto_camera
light_auto_sun = bpy.data.lights.new('AutoSun', 'SUN')
light_auto_sun.energy = 3.0
light_auto_sun.angle = 0.0523599
ob_auto_sun = bpy.data.objects.new('AutoSun', light_auto_sun)
scene.collection.objects.link(ob_auto_sun)
ob_auto_sun.rotation_euler = (0.872665, 0.174533, 0.523599)
bpy.context.view_layer.update()
